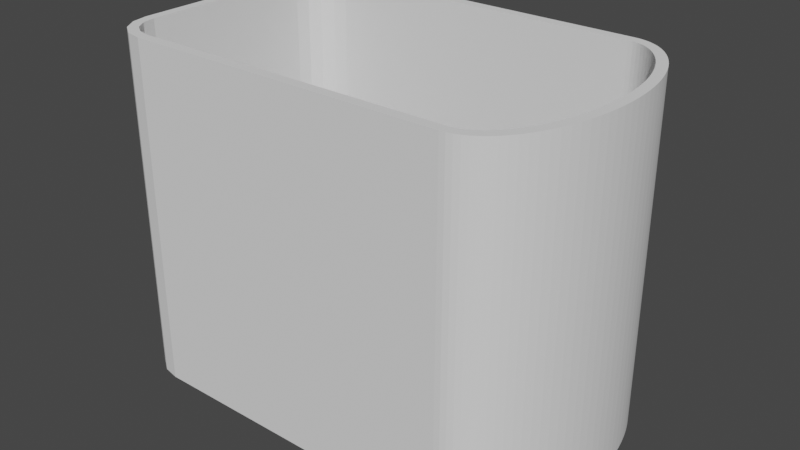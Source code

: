 # Source: Ryobi_Sealed_Bottom.blend  (saved by Blender 3.4.6; exported with 4.5.12 LTS)
import bpy
from mathutils import Matrix  # noqa: F401  (used for matrix-valued properties, if any)

bpy.ops.wm.read_factory_settings(use_empty=True)
scene = bpy.context.scene
scene.name = 'Scene'

# ---- collections
col_collection = bpy.data.collections.new('Collection'); scene.collection.children.link(col_collection)

# ---- world
world_world = bpy.data.worlds.new('World'); scene.world = world_world
world_world.use_nodes = True; world_world.node_tree.nodes.clear()
_N = world_world.node_tree.nodes; _L = world_world.node_tree.links
n0 = _N.new('ShaderNodeOutputWorld'); n0.name = 'World Output'; n0.location = (300, 300)
n1 = _N.new('ShaderNodeBackground'); n1.name = 'Background'; n1.location = (10, 300)
n1.inputs[0].default_value = (0.05088, 0.05088, 0.05088, 1.0)
_L.new(n1.outputs[0], n0.inputs[0])
n0.is_active_output = True
world_world.color = (0.05088, 0.05088, 0.05088)
world_world.use_sun_shadow = False
world_world.sun_shadow_jitter_overblur = 0.0

# ---- meshes
me_plane_007 = bpy.data.meshes.new('Plane.007')
me_plane_007.from_pydata([(46.07, 16.0, 9.0), (5.5, 34.99, 3.061), (43.4, -37.0, 11.03), (5.5, 37.99, 0.06127), (43.4, -37.0, 103.0), (5.5, 37.99, 3.061), (25.5, 34.99, 3.061), (46.07, 16.0, 55.0), (43.4, 37.0, 11.03), (25.5, 37.99, 0.06127), (46.07, -16.0, 9.0), (25.5, 37.99, 3.061), (43.4, 37.0, 103.0), (5.5, 37.81, 0.06127), (46.07, -16.0, 55.0), (5.5, 34.99, 2.882), (44.74, -36.9, 10.98), (25.5, 34.99, 2.882), (25.5, 37.81, 0.06127), (60.93, -1.663, 9.0), (60.69, -3.303, 9.0), (45.99, -36.65, 10.99), (60.29, -4.909, 9.0), (20.25, 34.99, 3.061), (22.25, 34.99, 3.061), (47.24, -36.22, 10.99), (22.25, 34.99, 2.882), (59.74, -6.463, 9.0), (48.52, -35.6, 11.0), (20.25, 34.99, 2.882), (49.79, -34.78, 11.0), (22.25, 37.99, 0.06127), (59.03, -7.95, 9.0), (20.25, 37.99, 0.06127), (51.07, -33.77, 11.01), (58.19, -9.352, 9.0), (52.33, -32.56, 11.02), (22.25, 37.99, 3.061), (57.21, -10.66, 9.0), (20.25, 37.99, 3.061), (20.25, 37.81, 0.06127), (56.1, -11.84, 9.0), (53.56, -31.16, 11.02), (22.25, 37.81, 0.06127), (54.89, -12.91, 9.0), (54.75, -29.56, 11.03), (10.75, 34.99, 2.882), (55.88, -27.78, 11.03), (53.57, -13.83, 9.0), (8.75, 34.99, 2.882), (8.75, 34.99, 3.061), (56.95, -25.83, 11.04), (52.16, -14.6, 9.0), (10.75, 34.99, 3.061), (57.95, -23.72, 11.04), (50.69, -15.21, 9.0), (8.75, 37.99, 0.06127), (10.75, 37.99, 0.06127), (58.87, -21.47, 11.05), (8.75, 37.99, 3.061), (49.16, -15.65, 9.0), (10.75, 37.99, 3.061), (47.59, -15.91, 9.0), (8.75, 37.81, 0.06127), (59.69, -19.08, 11.05), (60.42, -16.57, 11.05), (10.75, 37.81, 0.06127), (47.59, -15.91, 55.0), (49.16, -15.65, 55.0), (61.05, -13.97, 11.05), (61.56, -11.27, 11.05), (50.69, -15.21, 55.0), (61.97, -8.51, 11.05), (52.16, -14.6, 55.0), (62.26, -5.695, 11.06), (53.57, -13.83, 55.0), (62.44, -2.845, 11.06), (54.89, -12.91, 55.0), (62.5, -0.02148, 11.06), (56.1, -11.84, 55.0), (62.44, 2.845, 11.06), (57.21, -10.66, 55.0), (62.26, 5.695, 11.06), (58.19, -9.352, 55.0), (61.97, 8.51, 11.05), (25.5, -34.99, 3.061), (25.5, -37.99, 0.06127), (59.03, -7.95, 55.0), (61.56, 11.27, 11.05), (25.5, -37.99, 3.061), (59.74, -6.463, 55.0), (5.5, -34.99, 3.061), (5.5, -37.99, 0.06127), (61.05, 13.97, 11.05), (5.5, -37.99, 3.061), (60.29, -4.909, 55.0), (60.69, -3.303, 55.0), (25.5, -37.81, 0.06127), (60.42, 16.57, 11.05), (25.5, -34.99, 2.882), (59.69, 19.08, 11.05), (5.5, -34.99, 2.882), (5.5, -37.81, 0.06127), (60.93, -1.663, 55.0), (61.01, 0.005949, 9.0), (58.87, 21.47, 11.05), (10.75, -34.99, 3.061), (47.59, 15.91, 9.0), (57.95, 23.72, 11.04), (8.75, -34.99, 3.061), (8.75, -34.99, 2.882), (49.16, 15.65, 9.0), (10.75, -34.99, 2.882), (56.95, 25.83, 11.04), (8.75, -37.99, 0.06127), (50.69, 15.21, 9.0), (10.75, -37.99, 0.06127), (55.88, 27.78, 11.03), (52.16, 14.6, 9.0), (54.75, 29.56, 11.03), (53.56, 31.16, 11.02), (8.75, -37.99, 3.061), (53.57, 13.83, 9.0), (10.75, -37.99, 3.061), (52.33, 32.56, 11.02), (10.75, -37.81, 0.06127), (54.89, 12.91, 9.0), (8.75, -37.81, 0.06127), (56.1, 11.84, 9.0), (51.07, 33.77, 11.01), (49.79, 34.78, 11.0), (20.25, -34.99, 2.882), (57.21, 10.65, 9.0), (22.25, -34.99, 2.882), (48.52, 35.6, 11.0), (22.25, -34.99, 3.061), (58.19, 9.352, 9.0), (20.25, -34.99, 3.061), (47.24, 36.22, 10.99), (22.25, -37.99, 0.06127), (59.03, 7.949, 9.0), (20.25, -37.99, 0.06127), (45.99, 36.65, 10.99), (22.25, -37.99, 3.061), (59.74, 6.463, 9.0), (20.25, -37.99, 3.061), (44.74, 36.9, 10.98), (22.25, -37.81, 0.06127), (60.29, 4.909, 9.0), (62.44, -2.845, 103.0), (20.25, -37.81, 0.06127), (60.69, 3.303, 9.0), (62.26, -5.695, 103.0), (60.93, 1.663, 9.0), (61.01, 0.005947, 55.0), (61.97, -8.51, 103.0), (61.56, -11.27, 103.0), (60.93, 1.663, 55.0), (60.69, 3.303, 55.0), (61.05, -13.97, 103.0), (60.29, 4.909, 55.0), (60.42, -16.57, 103.0), (59.69, -19.08, 103.0), (59.74, 6.463, 55.0), (59.03, 7.949, 55.0), (58.87, -21.47, 103.0), (58.19, 9.352, 55.0), (57.95, -23.73, 103.0), (57.21, 10.65, 55.0), (56.95, -25.83, 103.0), (56.1, 11.84, 55.0), (55.88, -27.78, 103.0), (54.89, 12.91, 55.0), (54.75, -29.56, 103.0), (53.57, 13.83, 55.0), (53.56, -31.16, 103.0), (52.16, 14.6, 55.0), (52.33, -32.57, 103.0), (50.69, 15.21, 55.0), (51.07, -33.78, 103.0), (49.79, -34.79, 103.0), (49.16, 15.65, 55.0), (47.59, 15.91, 55.0), (48.52, -35.6, 103.0), (47.25, -36.22, 103.0), (24.78, -16.0, 9.0), (45.99, -36.65, 103.0), (20.51, -11.73, 9.0), (44.74, -36.91, 103.0), (23.77, -15.87, 9.0), (22.7, -15.43, 9.0), (62.5, -0.02148, 103.0), (44.74, 36.91, 103.0), (21.79, -14.72, 9.0), (45.99, 36.65, 103.0), (21.09, -13.81, 9.0), (47.25, 36.22, 103.0), (20.64, -12.75, 9.0), (20.51, -11.73, 55.0), (48.52, 35.6, 103.0), (24.78, -16.0, 55.0), (49.79, 34.79, 103.0), (51.07, 33.78, 103.0), (20.64, -12.75, 55.0), (52.33, 32.57, 103.0), (21.09, -13.81, 55.0), (53.56, 31.16, 103.0), (21.79, -14.72, 55.0), (22.7, -15.43, 55.0), (54.75, 29.56, 103.0), (23.77, -15.87, 55.0), (55.88, 27.78, 103.0), (56.95, 25.83, 103.0), (20.51, 11.73, 9.0), (24.78, 16.0, 9.0), (57.95, 23.73, 103.0), (58.87, 21.47, 103.0), (20.64, 12.75, 9.0), (59.69, 19.08, 103.0), (21.09, 13.81, 9.0), (60.42, 16.57, 103.0), (21.79, 14.72, 9.0), (61.05, 13.97, 103.0), (22.7, 15.43, 9.0), (61.56, 11.27, 103.0), (23.77, 15.87, 9.0), (61.97, 8.51, 103.0), (24.78, 16.0, 55.0), (20.51, 11.73, 55.0), (62.26, 5.695, 103.0), (23.77, 15.87, 55.0), (62.44, 2.845, 103.0), (22.7, 15.43, 55.0), (-52.2, 36.99, 10.94), (-52.2, 37.0, 103.0), (21.79, 14.72, 55.0), (21.09, 13.81, 55.0), (-52.2, -36.99, 10.94), (20.64, 12.75, 55.0), (-52.2, -37.0, 103.0), (-62.49, -26.7, 10.94), (46.01, 14.0, 9.0), (-62.5, -26.7, 103.0), (46.01, 14.0, 55.0), (46.01, -14.0, 9.0), (-62.49, 26.7, 10.94), (-62.5, 26.7, 103.0), (46.01, -14.0, 55.0), (58.94, -1.469, 9.0), (-61.65, -30.79, 10.85), (58.73, -2.915, 9.0), (-59.51, -34.01, 10.85), (58.37, -4.33, 9.0), (-56.29, -36.15, 10.85), (57.89, -5.698, 9.0), (-56.29, 36.15, 10.85), (-59.51, 34.01, 10.85), (57.27, -7.003, 9.0), (56.53, -8.231, 9.0), (-61.65, 30.79, 10.85), (55.67, -9.37, 9.0), (-56.3, -36.18, 103.0), (54.71, -10.41, 9.0), (-59.53, -34.03, 103.0), (53.65, -11.33, 9.0), (-61.68, -30.8, 103.0), (-61.68, 30.8, 103.0), (52.51, -12.13, 9.0), (-59.53, 34.03, 103.0), (51.3, -12.79, 9.0), (-56.3, 36.18, 103.0), (50.03, -13.32, 9.0), (48.71, -13.69, 9.0), (43.43, -38.0, 0.0), (47.37, -13.92, 9.0), (43.5, -40.0, 103.0), (43.43, 38.0, 0.0), (47.37, -13.92, 55.0), (48.71, -13.69, 55.0), (43.5, 40.0, 103.0), (44.87, -37.9, 0.0), (50.03, -13.32, 55.0), (46.25, -37.62, 0.0), (51.3, -12.79, 55.0), (47.63, -37.15, 0.0), (52.51, -12.13, 55.0), (49.01, -36.47, 0.0), (53.65, -11.33, 55.0), (50.38, -35.6, 0.0), (54.71, -10.41, 55.0), (51.73, -34.53, 0.0), (55.67, -9.37, 55.0), (53.05, -33.26, 0.0), (56.53, -8.231, 55.0), (54.34, -31.79, 0.0), (57.27, -7.003, 55.0), (55.57, -30.13, 0.0), (57.89, -5.698, 55.0), (56.74, -28.3, 0.0), (58.37, -4.33, 55.0), (58.73, -2.915, 55.0), (57.85, -26.29, 0.0), (58.87, -24.13, 0.0), (58.94, -1.469, 55.0), (59.01, 0.005573, 9.0), (59.8, -21.82, 0.0), (47.37, 13.92, 9.0), (60.65, -19.38, 0.0), (48.71, 13.69, 9.0), (61.39, -16.83, 0.0), (50.03, 13.31, 9.0), (62.02, -14.18, 0.0), (51.3, 12.79, 9.0), (62.55, -11.44, 0.0), (52.51, 12.12, 9.0), (62.96, -8.634, 0.0), (53.65, 11.33, 9.0), (63.26, -5.778, 0.0), (63.44, -2.886, 0.0), (54.71, 10.41, 9.0), (63.5, -0.02163, 0.0), (55.67, 9.37, 9.0), (56.53, 8.231, 9.0), (63.44, 2.886, 0.0), (63.26, 5.778, 0.0), (57.27, 7.003, 9.0), (57.89, 5.698, 9.0), (62.96, 8.634, 0.0), (58.37, 4.33, 9.0), (62.55, 11.44, 0.0), (58.73, 2.915, 9.0), (62.02, 14.18, 0.0), (58.94, 1.468, 9.0), (61.39, 16.83, 0.0), (60.65, 19.38, 0.0), (59.01, 0.005571, 55.0), (58.94, 1.468, 55.0), (59.8, 21.82, 0.0), (58.73, 2.915, 55.0), (58.87, 24.13, 0.0), (58.37, 4.33, 55.0), (57.85, 26.29, 0.0), (56.74, 28.3, 0.0), (57.89, 5.698, 55.0), (55.57, 30.13, 0.0), (57.27, 7.003, 55.0), (56.53, 8.231, 55.0), (54.34, 31.79, 0.0), (55.67, 9.37, 55.0), (53.05, 33.26, 0.0), (54.71, 10.41, 55.0), (51.73, 34.53, 0.0), (53.65, 11.33, 55.0), (50.38, 35.6, 0.0), (52.51, 12.12, 55.0), (49.01, 36.47, 0.0), (51.3, 12.79, 55.0), (47.63, 37.15, 0.0), (46.25, 37.62, 0.0), (50.03, 13.31, 55.0), (48.71, 13.69, 55.0), (44.87, 37.9, 0.0), (47.37, 13.92, 55.0), (65.44, -2.969, 103.0), (65.25, -5.943, 103.0), (24.91, -14.0, 9.0), (64.95, -8.884, 103.0), (22.51, -11.6, 9.0), (24.29, -13.92, 9.0), (64.52, -11.77, 103.0), (23.71, -13.68, 9.0), (63.98, -14.6, 103.0), (23.21, -13.3, 9.0), (63.32, -17.34, 103.0), (22.83, -12.8, 9.0), (62.55, -19.99, 103.0), (22.59, -12.22, 9.0), (61.68, -22.52, 103.0), (22.51, -11.6, 55.0), (60.7, -24.93, 103.0), (24.91, -14.0, 55.0), (59.63, -27.2, 103.0), (22.59, -12.22, 55.0), (58.46, -29.32, 103.0), (57.22, -31.27, 103.0), (22.83, -12.8, 55.0), (23.21, -13.3, 55.0), (55.89, -33.05, 103.0), (23.71, -13.68, 55.0), (54.5, -34.64, 103.0), (24.29, -13.92, 55.0), (53.05, -36.04, 103.0), (22.51, 11.6, 9.0), (51.54, -37.23, 103.0), (24.91, 14.0, 9.0), (49.98, -38.22, 103.0), (48.4, -39.0, 103.0), (22.59, 12.22, 9.0), (22.83, 12.8, 9.0), (46.78, -39.55, 103.0), (23.21, 13.3, 9.0), (45.14, -39.89, 103.0), (65.5, -0.02194, 103.0), (23.71, 13.68, 9.0), (45.14, 39.89, 103.0), (24.29, 13.92, 9.0), (46.78, 39.55, 103.0), (24.91, 14.0, 55.0), (22.51, 11.6, 55.0), (48.4, 39.0, 103.0), (24.29, 13.92, 55.0), (49.98, 38.22, 103.0), (51.54, 37.23, 103.0), (23.71, 13.68, 55.0), (53.05, 36.04, 103.0), (23.21, 13.3, 55.0), (22.83, 12.8, 55.0), (54.5, 34.64, 103.0), (22.59, 12.22, 55.0), (55.89, 33.05, 103.0), (57.22, 31.27, 103.0), (58.46, 29.32, 103.0), (59.63, 27.2, 103.0), (60.7, 24.93, 103.0), (61.68, 22.52, 103.0), (62.55, 19.99, 103.0), (63.32, 17.34, 103.0), (63.98, 14.6, 103.0), (64.52, 11.77, 103.0), (64.95, 8.884, 103.0), (65.25, 5.943, 103.0), (65.44, 2.969, 103.0), (-52.3, 38.0, 0.0), (-52.5, 40.0, 103.0), (-52.3, -38.0, 0.0), (-52.5, -40.0, 103.0), (-63.5, -26.8, 0.0), (-65.5, -27.0, 103.0), (-63.5, 26.8, 0.0), (-65.5, 27.0, 103.0), (-62.63, -31.19, 0.0), (-60.25, -34.75, 0.0), (-56.69, -37.13, 0.0), (-56.69, 37.13, 0.0), (-60.25, 34.75, 0.0), (-62.63, 31.19, 0.0), (-57.47, -39.01, 103.0), (-61.69, -36.19, 103.0), (-64.51, -31.97, 103.0), (-64.51, 31.97, 103.0), (-61.69, 36.19, 103.0), (-57.47, 39.01, 103.0), (-52.5, -40.0, 0.0), (43.5, -40.0, 0.0), (45.14, 39.89, 0.0), (46.78, 39.55, 0.0), (48.4, 39.0, 0.0), (49.98, 38.22, 0.0), (51.54, 37.23, 0.0), (53.05, 36.04, 0.0), (54.5, 34.64, 0.0), (55.89, 33.05, 0.0), (57.22, 31.27, 0.0), (58.46, 29.32, 0.0), (59.63, 27.2, 0.0), (60.7, 24.93, 0.0), (61.68, 22.52, 0.0), (62.55, 19.99, 0.0), (63.32, 17.34, 0.0), (63.98, 14.6, 0.0), (64.52, 11.77, 0.0), (64.95, 8.884, 0.0), (65.25, 5.943, 0.0), (65.44, 2.969, 0.0), (65.5, -0.02194, 0.0), (46.78, -39.55, 0.0), (45.14, -39.89, 0.0), (48.4, -39.0, 0.0), (49.98, -38.22, 0.0), (51.54, -37.23, 0.0), (53.05, -36.04, 0.0), (54.5, -34.64, 0.0), (55.89, -33.05, 0.0), (57.22, -31.27, 0.0), (58.46, -29.32, 0.0), (59.63, -27.2, 0.0), (60.7, -24.93, 0.0), (61.68, -22.52, 0.0), (62.55, -19.99, 0.0), (63.32, -17.34, 0.0), (63.98, -14.6, 0.0), (64.52, -11.77, 0.0), (64.95, -8.884, 0.0), (65.25, -5.943, 0.0), (65.44, -2.969, 0.0), (43.5, 40.0, 0.0), (-52.5, 40.0, 0.0), (-65.5, 27.0, 0.0), (-65.5, -27.0, 0.0), (-57.47, -39.01, 0.0), (-61.69, -36.19, 0.0), (-64.51, -31.97, 0.0), (-61.69, 36.19, 0.0), (-57.47, 39.01, 0.0), (-64.51, 31.97, 0.0), (-52.3, -38.0, 9.0), (43.43, -38.0, 9.0), (44.87, 37.9, 9.0), (46.25, 37.62, 9.0), (47.63, 37.15, 9.0), (49.01, 36.47, 9.0), (50.38, 35.6, 9.0), (51.73, 34.53, 9.0), (53.05, 33.26, 9.0), (54.34, 31.79, 9.0), (55.57, 30.13, 9.0), (56.74, 28.3, 9.0), (57.85, 26.29, 9.0), (58.87, 24.13, 9.0), (59.8, 21.82, 9.0), (60.65, 19.38, 9.0), (61.39, 16.83, 9.0), (62.02, 14.18, 9.0), (62.55, 11.44, 9.0), (62.96, 8.634, 9.0), (63.26, 5.778, 9.0), (63.44, 2.886, 9.0), (63.5, -0.02163, 9.0), (46.25, -37.62, 9.0), (44.87, -37.9, 9.0), (47.63, -37.15, 9.0), (49.01, -36.47, 9.0), (50.38, -35.6, 9.0), (51.73, -34.53, 9.0), (53.05, -33.26, 9.0), (54.34, -31.79, 9.0), (55.57, -30.13, 9.0), (56.74, -28.3, 9.0), (57.85, -26.29, 9.0), (58.87, -24.13, 9.0), (59.8, -21.82, 9.0), (60.65, -19.38, 9.0), (61.39, -16.83, 9.0), (62.02, -14.18, 9.0), (62.55, -11.44, 9.0), (62.96, -8.634, 9.0), (63.26, -5.778, 9.0), (63.44, -2.886, 9.0), (43.43, 38.0, 9.0), (-52.3, 38.0, 9.0), (-63.5, 26.8, 9.0), (-63.5, -26.8, 9.0), (-56.69, -37.13, 9.0), (-60.25, -34.75, 9.0), (-62.63, -31.19, 9.0), (-60.25, 34.75, 9.0), (-56.69, 37.13, 9.0), (-62.63, 31.19, 9.0), (21.09, -13.81, 10.97), (20.64, -12.75, 10.98), (21.79, -14.72, 10.97), (24.78, -16.0, 10.98), (23.77, -15.87, 10.98), (22.7, -15.43, 10.97), (58.19, -9.352, 11.04), (59.74, -6.463, 11.05), (59.03, -7.95, 11.04), (60.69, -3.303, 11.05), (61.01, 0.005949, 11.05), (60.93, -1.663, 11.05), (60.93, 1.663, 11.05), (60.69, 3.303, 11.05), (60.29, -4.909, 11.05), (46.07, 16.0, 11.03), (49.16, 15.65, 11.03), (47.59, 15.91, 11.03), (52.16, 14.6, 11.04), (50.69, 15.21, 11.03), (53.57, 13.83, 11.04), (54.89, 12.91, 11.04), (20.51, -11.73, 10.98), (20.51, 11.73, 10.98), (20.64, 12.75, 10.98), (21.09, 13.81, 10.99), (21.79, 14.72, 10.99), (22.7, 15.43, 10.99), (23.77, 15.87, 10.99), (24.78, 16.0, 10.99), (46.07, -16.0, 11.02), (47.59, -15.91, 11.02), (49.16, -15.65, 11.02), (50.69, -15.21, 11.03), (53.57, -13.83, 11.03), (52.16, -14.6, 11.03), (57.21, -10.66, 11.04), (57.21, 10.65, 11.05), (56.1, -11.84, 11.04), (54.89, -12.91, 11.03), (56.1, 11.84, 11.04), (57.27, -7.003, 11.04), (58.37, 4.33, 11.05), (60.29, 4.909, 11.05), (59.74, 6.463, 11.05), (59.03, 7.949, 11.05), (58.73, 2.915, 11.05), (58.23, 9.289, 11.05), (58.19, 9.352, 11.05), (56.53, -8.231, 11.04), (59.59, -6.496, 9.0), (59.59, -6.403, 9.0), (5.5, 38.0, 0.06127), (5.5, 38.0, 3.061), (10.75, 38.0, 3.061), (10.75, 38.0, 0.06127), (8.75, 38.0, 0.06127), (8.75, 38.0, 3.061), (20.25, 38.0, 0.06127), (22.25, 38.0, 0.06127), (22.25, 38.0, 3.061), (20.25, 38.0, 3.061), (25.5, 38.0, 3.061), (25.5, 38.0, 0.06127), (5.5, -38.0, 0.06127), (5.5, -38.0, 3.061), (8.75, -38.0, 0.06127), (10.75, -38.0, 0.06127), (8.75, -38.0, 3.061), (20.25, -38.0, 0.06127), (22.25, -38.0, 0.06127), (25.5, -38.0, 0.06127), (10.75, -38.0, 3.061), (20.25, -38.0, 3.061), (22.25, -38.0, 3.061), (25.5, -38.0, 3.061)], [], [(78, 76, 149, 191), (233, 8, 12, 234), (16, 2, 4, 188), (192, 146, 142, 194), (194, 142, 138, 196), (196, 138, 134, 199), (199, 134, 130, 201), (201, 130, 129, 202), (202, 129, 124, 204), (204, 124, 120, 206), (206, 120, 119, 209), (209, 119, 117, 211), (211, 117, 113, 212), (212, 113, 108, 215), (215, 108, 105, 216), (216, 105, 100, 218), (218, 100, 98, 220), (220, 98, 93, 222), (222, 93, 88, 224), (224, 88, 84, 226), (226, 84, 82, 229), (229, 82, 80, 231), (231, 80, 78, 191), (16, 188, 186, 21), (21, 186, 184, 25), (25, 184, 183, 28), (28, 183, 180, 30), (30, 180, 179, 34), (34, 179, 177, 36), (36, 177, 175, 42), (42, 175, 173, 45), (45, 173, 171, 47), (47, 171, 169, 51), (51, 169, 167, 54), (54, 167, 165, 58), (58, 165, 162, 64), (64, 162, 161, 65), (65, 161, 159, 69), (69, 159, 156, 70), (70, 156, 155, 72), (72, 155, 152, 74), (74, 152, 149, 76), (8, 146, 192, 12), (259, 266, 246, 245), (2, 237, 239, 4), (249, 240, 242, 265), (240, 245, 246, 242), (261, 253, 251, 263), (263, 251, 249, 265), (270, 255, 233, 234), (255, 270, 268, 256), (256, 268, 266, 259), (253, 261, 239, 237), (474, 402, 363, 494), (317, 315, 545, 546), (476, 401, 275, 453), (404, 406, 455, 454), (406, 409, 456, 455), (409, 411, 457, 456), (411, 412, 458, 457), (412, 414, 459, 458), (414, 417, 460, 459), (417, 419, 461, 460), (419, 420, 462, 461), (420, 421, 463, 462), (421, 422, 464, 463), (422, 423, 465, 464), (423, 424, 466, 465), (424, 425, 467, 466), (425, 426, 468, 467), (426, 427, 469, 468), (427, 428, 470, 469), (428, 429, 471, 470), (429, 430, 472, 471), (430, 431, 473, 472), (431, 402, 474, 473), (476, 475, 399, 401), (475, 477, 396, 399), (477, 478, 395, 396), (478, 479, 393, 395), (479, 480, 391, 393), (480, 481, 389, 391), (481, 482, 387, 389), (482, 483, 384, 387), (483, 484, 383, 384), (484, 485, 381, 383), (485, 486, 379, 381), (486, 487, 377, 379), (487, 488, 375, 377), (488, 489, 373, 375), (489, 490, 371, 373), (490, 491, 369, 371), (491, 492, 366, 369), (492, 493, 364, 366), (493, 494, 363, 364), (495, 279, 404, 454), (433, 279, 495, 496), (452, 453, 275, 435), (504, 449, 450, 502), (4, 239, 435, 275), (192, 194, 406, 404), (194, 196, 409, 406), (196, 199, 411, 409), (199, 201, 412, 411), (201, 202, 414, 412), (202, 204, 417, 414), (204, 206, 419, 417), (206, 209, 420, 419), (209, 211, 421, 420), (211, 212, 422, 421), (212, 215, 423, 422), (215, 216, 424, 423), (216, 218, 425, 424), (218, 220, 426, 425), (220, 222, 427, 426), (222, 224, 428, 427), (224, 226, 429, 428), (226, 229, 430, 429), (229, 231, 431, 430), (231, 191, 402, 431), (186, 188, 401, 399), (184, 186, 399, 396), (183, 184, 396, 395), (180, 183, 395, 393), (179, 180, 393, 391), (177, 179, 391, 389), (175, 177, 389, 387), (173, 175, 387, 384), (171, 173, 384, 383), (169, 171, 383, 381), (167, 169, 381, 379), (165, 167, 379, 377), (162, 165, 377, 375), (161, 162, 375, 373), (159, 161, 373, 371), (156, 159, 371, 369), (155, 156, 369, 366), (152, 155, 366, 364), (149, 152, 364, 363), (188, 4, 275, 401), (191, 149, 363, 402), (12, 192, 404, 279), (234, 12, 279, 433), (242, 246, 439, 437), (261, 263, 447, 446), (263, 265, 448, 447), (268, 270, 451, 450), (266, 268, 450, 449), (265, 242, 437, 448), (239, 261, 446, 435), (270, 234, 433, 451), (246, 266, 449, 439), (434, 273, 453, 452), (358, 361, 454, 455), (357, 358, 455, 456), (355, 357, 456, 457), (353, 355, 457, 458), (351, 353, 458, 459), (349, 351, 459, 460), (347, 349, 460, 461), (344, 347, 461, 462), (342, 344, 462, 463), (341, 342, 463, 464), (339, 341, 464, 465), (337, 339, 465, 466), (334, 337, 466, 467), (333, 334, 467, 468), (331, 333, 468, 469), (329, 331, 469, 470), (327, 329, 470, 471), (324, 327, 471, 472), (323, 324, 472, 473), (320, 323, 473, 474), (280, 282, 475, 476), (282, 284, 477, 475), (284, 286, 478, 477), (286, 288, 479, 478), (288, 290, 480, 479), (290, 292, 481, 480), (292, 294, 482, 481), (294, 296, 483, 482), (296, 298, 484, 483), (298, 301, 485, 484), (301, 302, 486, 485), (302, 305, 487, 486), (305, 307, 488, 487), (307, 309, 489, 488), (309, 311, 490, 489), (311, 313, 491, 490), (313, 315, 492, 491), (315, 317, 493, 492), (317, 318, 494, 493), (273, 280, 476, 453), (318, 320, 474, 494), (361, 276, 495, 454), (276, 432, 496, 495), (438, 436, 498, 497), (441, 442, 499, 500), (440, 441, 500, 501), (443, 444, 502, 503), (444, 445, 504, 502), (436, 440, 501, 498), (442, 434, 452, 499), (432, 443, 503, 496), (445, 438, 497, 504), (530, 528, 529, 506, 505, 552, 553, 554, 551, 550, 557, 555, 556, 549, 548, 507, 508, 509, 510, 511, 512, 513, 514, 515, 516, 517, 518, 519, 520, 126, 122, 118, 115, 111, 107, 0, 214, 225, 223, 221, 219, 217, 213, 187, 197, 195, 193, 190, 189, 185, 10, 62, 60, 55, 52, 48, 44, 41, 38, 35, 32, 27, 22, 20, 547, 546, 545, 544, 543, 542, 541, 540, 539, 538, 537, 536, 535, 534, 533, 532, 531), (547, 20, 19, 104, 153, 151, 148, 144, 140, 136, 132, 128, 126, 520, 521, 522, 523, 524, 525, 526, 527), (104, 304, 332, 153), (27, 32, 257, 254, 609, 608), (608, 609, 27), (250, 248, 19, 20), (254, 252, 22, 27, 609), (19, 248, 304, 104), (252, 250, 20, 22), (314, 354, 356, 312), (370, 190, 193, 372), (372, 193, 195, 374), (197, 187, 367, 376), (368, 365, 185, 189), (277, 274, 244, 247), (370, 368, 189, 190), (374, 195, 197, 376), (370, 372, 386, 388), (392, 213, 217, 397), (397, 217, 219, 398), (400, 221, 223, 403), (213, 392, 367, 187), (55, 60, 272, 271), (308, 111, 115, 310), (274, 62, 10, 244), (60, 62, 274, 272), (0, 107, 306, 241), (405, 225, 214, 394), (44, 48, 267, 264), (314, 122, 126, 316), (258, 35, 38, 260), (262, 41, 44, 264), (38, 41, 262, 260), (257, 32, 35, 258), (322, 136, 140, 325), (269, 52, 55, 271), (48, 52, 269, 267), (316, 126, 128, 319), (148, 328, 326, 144), (223, 225, 405, 403), (118, 122, 314, 312), (115, 118, 312, 310), (107, 111, 308, 306), (398, 219, 221, 400), (325, 140, 144, 326), (214, 0, 241, 394), (321, 132, 136, 322), (319, 128, 132, 321), (339, 337, 519, 518), (318, 317, 546, 547), (337, 334, 520, 519), (280, 273, 506, 529), (334, 333, 521, 520), (320, 318, 547, 527), (333, 331, 522, 521), (276, 361, 507, 548), (331, 329, 523, 522), (276, 548, 620, 621), (620, 548, 549, 432, 276, 621, 617, 616, 613, 614, 610, 611, 615, 612, 619, 618), (618, 619, 616, 617), (613, 612, 615, 614), (329, 327, 524, 523), (436, 438, 550, 551), (327, 324, 525, 524), (442, 441, 553, 552), (324, 323, 526, 525), (441, 440, 554, 553), (323, 320, 527, 526), (444, 443, 556, 555), (282, 280, 529, 528), (445, 444, 555, 557), (284, 282, 528, 530), (440, 436, 551, 554), (286, 284, 530, 531), (434, 442, 552, 505), (288, 286, 531, 532), (443, 432, 549, 556), (290, 288, 532, 533), (438, 445, 557, 550), (292, 290, 533, 534), (626, 630, 625, 624), (273, 434, 505, 506, 633, 632, 631, 630, 626, 623, 622, 624, 625, 627, 628, 629), (273, 629, 633, 506), (631, 632, 628, 627), (294, 292, 534, 535), (361, 358, 508, 507), (296, 294, 535, 536), (358, 357, 509, 508), (298, 296, 536, 537), (357, 355, 510, 509), (301, 298, 537, 538), (355, 353, 511, 510), (302, 301, 538, 539), (353, 351, 512, 511), (305, 302, 539, 540), (351, 349, 513, 512), (307, 305, 540, 541), (349, 347, 514, 513), (309, 307, 541, 542), (347, 344, 515, 514), (311, 309, 542, 543), (344, 342, 516, 515), (313, 311, 543, 544), (342, 341, 517, 516), (315, 313, 544, 545), (341, 339, 518, 517), (605, 88, 93, 98, 100, 105, 108, 113, 117, 119, 120, 124, 129, 130, 134, 138, 142, 146, 8, 233, 255, 256, 259, 245, 240, 249, 251, 253, 237, 2, 16, 21, 25, 28, 30, 34, 36, 42, 45, 47, 51, 54, 58, 64, 65, 69, 70, 564, 594, 596, 597, 592, 593, 591, 590, 589, 588, 561, 562, 563, 560, 558, 559, 580, 581, 582, 583, 584, 585, 586, 587, 573, 575, 574, 577, 576, 578, 579, 598, 595, 606), (566, 564, 70, 72, 74, 76, 78, 80, 82, 84, 88, 605, 603, 602, 601, 571, 570, 568, 569, 567, 572, 565), (588, 14, 200, 561), (573, 7, 182, 575), (587, 227, 7, 573), (580, 198, 228, 581), (570, 157, 154, 568), (571, 158, 157, 570), (601, 160, 158, 571), (602, 163, 160, 601), (603, 164, 163, 602), (605, 606, 166, 164, 603), (595, 168, 166, 606), (598, 170, 168, 595), (579, 172, 170, 598), (578, 174, 172, 579), (576, 176, 174, 578), (577, 178, 176, 576), (574, 181, 178, 577), (575, 182, 181, 574), (589, 67, 14, 588), (568, 154, 103, 569), (590, 68, 67, 589), (591, 71, 68, 590), (593, 73, 71, 591), (592, 75, 73, 593), (597, 77, 75, 592), (596, 79, 77, 597), (594, 81, 79, 596), (564, 83, 81, 594), (566, 87, 83, 564), (565, 90, 87, 566), (572, 95, 90, 565), (567, 96, 95, 572), (569, 103, 96, 567), (561, 200, 210, 562), (562, 210, 208, 563), (563, 208, 207, 560), (560, 207, 205, 558), (558, 205, 203, 559), (559, 203, 198, 580), (586, 230, 227, 587), (585, 232, 230, 586), (584, 235, 232, 585), (583, 236, 235, 584), (582, 238, 236, 583), (581, 228, 238, 582), (394, 241, 243, 407), (321, 322, 346, 348), (382, 376, 367, 378), (330, 332, 336, 338, 604), (303, 248, 250, 300), (338, 340, 600, 604), (410, 405, 394, 407), (380, 247, 244, 365), (271, 272, 278, 281), (346, 322, 325, 345), (600, 604, 330, 328, 326, 343, 340), (321, 348, 350, 319), (362, 306, 308, 360), (285, 267, 269, 283), (398, 400, 415, 416), (385, 374, 376, 382), (360, 308, 310, 359), (354, 314, 316, 352), (254, 297, 299, 252), (345, 325, 326, 343), (386, 372, 374, 385), (413, 403, 405, 410), (316, 319, 350, 352), (359, 310, 312, 356), (336, 332, 304, 335), (607, 293, 291, 260, 258, 257, 599), (408, 392, 397, 418), (607, 293, 295, 599), (300, 250, 252, 299), (599, 295, 297, 254, 257), (335, 304, 248, 303), (269, 271, 281, 283), (418, 397, 398, 416), (370, 388, 390, 368), (291, 260, 262, 289), (262, 264, 287, 289), (306, 362, 243, 241), (390, 380, 365, 368), (400, 403, 413, 415), (264, 267, 285, 287), (278, 272, 274, 277), (154, 157, 336, 335), (157, 158, 338, 336), (158, 160, 340, 338), (160, 163, 343, 340), (163, 164, 345, 343), (164, 166, 346, 345), (166, 168, 348, 346), (168, 170, 350, 348), (170, 172, 352, 350), (172, 174, 354, 352), (174, 176, 356, 354), (176, 178, 359, 356), (178, 181, 360, 359), (181, 182, 362, 360), (67, 68, 278, 277), (68, 71, 281, 278), (71, 73, 283, 281), (73, 75, 285, 283), (75, 77, 287, 285), (77, 79, 289, 287), (79, 81, 291, 289), (81, 83, 293, 291), (83, 87, 295, 293), (87, 90, 297, 295), (90, 95, 299, 297), (95, 96, 300, 299), (96, 103, 303, 300), (103, 154, 335, 303), (14, 67, 277, 247), (182, 7, 243, 362), (210, 200, 380, 390), (208, 210, 390, 388), (207, 208, 388, 386), (205, 207, 386, 385), (203, 205, 385, 382), (198, 203, 382, 378), (227, 230, 410, 407), (230, 232, 413, 410), (232, 235, 415, 413), (235, 236, 416, 415), (236, 238, 418, 416), (238, 228, 408, 418), (228, 198, 378, 408), (200, 14, 247, 380), (7, 227, 407, 243), (332, 330, 151, 153), (258, 607, 599, 257), (604, 600, 328, 330), (126, 122, 312, 314), (10, 185, 365, 244), (378, 367, 392, 408), (148, 151, 330, 328), (29, 23, 53, 46), (1, 15, 49, 50), (17, 6, 24, 26), (66, 46, 53, 61, 57), (18, 9, 11, 6, 17), (15, 1, 5, 3, 13), (53, 23, 39, 61), (5, 1, 50, 59), (6, 11, 37, 24), (43, 18, 17, 26), (40, 29, 46, 66), (15, 13, 63, 49), (31, 9, 18, 43), (33, 40, 66, 57), (13, 3, 56, 63), (43, 26, 24, 37, 31), (63, 56, 59, 50, 49), (59, 56, 614, 615), (611, 5, 59, 615), (31, 37, 618, 617), (39, 33, 616, 619), (9, 31, 617, 621), (56, 3, 610, 614), (11, 9, 621, 620), (33, 57, 613, 616), (3, 5, 611, 610), (40, 33, 39, 23, 29), (618, 37, 11, 620), (612, 61, 39, 619), (57, 61, 612, 613), (112, 106, 137, 131), (85, 99, 133, 135), (101, 91, 109, 110), (150, 131, 137, 145, 141), (102, 92, 94, 91, 101), (99, 85, 89, 86, 97), (137, 106, 123, 145), (89, 85, 135, 143), (91, 94, 121, 109), (127, 102, 101, 110), (125, 112, 131, 150), (99, 97, 147, 133), (114, 92, 102, 127), (116, 125, 150, 141), (97, 86, 139, 147), (127, 110, 109, 121, 114), (143, 135, 133, 147, 139), (632, 143, 139, 628), (633, 89, 143, 632), (624, 114, 121, 626), (630, 123, 116, 625), (622, 92, 114, 624), (628, 139, 86, 629), (623, 94, 92, 622), (625, 116, 141, 627), (629, 86, 89, 633), (123, 106, 112, 125, 116), (626, 121, 94, 623), (631, 145, 123, 630), (627, 141, 145, 631), (450, 451, 503, 502), (451, 433, 496, 503), (497, 439, 449, 504), (498, 437, 439, 497), (448, 437, 498, 501), (447, 448, 501, 500), (500, 499, 446, 447), (499, 452, 435, 446)])
me_plane_007.polygons.foreach_set('material_index', [0, 0, 0, 0, 0, 0, 0, 0, 0, 0, 0, 0, 0, 0, 0, 0, 0, 0, 0, 0, 0, 0, 0, 0, 0, 0, 0, 0, 0, 0, 0, 0, 0, 0, 0, 0, 0, 0, 0, 0, 0, 0, 0, 0, 0, 0, 0, 0, 0, 0, 0, 0, 0, 0, 0, 0, 0, 0, 0, 0, 0, 0, 0, 0, 0, 0, 0, 0, 0, 0, 0, 0, 0, 0, 0, 0, 0, 0, 0, 0, 0, 0, 0, 0, 0, 0, 0, 0, 0, 0, 0, 0, 0, 0, 0, 0, 0, 0, 0, 0, 0, 0, 0, 0, 0, 0, 0, 0, 0, 0, 0, 0, 0, 0, 0, 0, 0, 0, 0, 0, 0, 0, 0, 0, 0, 0, 0, 0, 0, 0, 0, 0, 0, 0, 0, 0, 0, 0, 0, 0, 0, 0, 0, 0, 0, 0, 0, 0, 0, 0, 0, 0, 0, 0, 0, 0, 0, 0, 0, 0, 0, 0, 0, 0, 0, 0, 0, 0, 0, 0, 0, 0, 0, 0, 0, 0, 0, 0, 0, 0, 0, 0, 0, 0, 0, 0, 0, 0, 0, 0, 0, 0, 0, 0, 0, 0, 0, 0, 0, 0, 0, 0, 0, 0, 0, 0, 0, 0, 0, 0, 0, 0, 0, 0, 0, 0, 0, 0, 0, 568, 0, 0, 568, 0, 0, 0, 0, 0, 0, 0, 0, 0, 0, 0, 0, 0, 0, 0, 0, 0, 0, 0, 0, 0, 0, 0, 0, 0, 0, 0, 0, 0, 0, 0, 0, 0, 0, 0, 0, 0, 0, 0, 0, 0, 0, 0, 0, 0, 0, 0, 0, 0, 0, 0, 0, 0, 0, 0, 0, 0, 0, 0, 0, 0, 0, 0, 0, 0, 0, 0, 0, 0, 0, 0, 0, 0, 0, 0, 0, 0, 0, 0, 0, 0, 0, 0, 0, 0, 0, 0, 0, 568, 568, 568, 568, 568, 568, 568, 568, 568, 568, 568, 568, 568, 568, 568, 568, 568, 568, 568, 568, 568, 568, 568, 568, 568, 568, 568, 568, 568, 568, 568, 568, 568, 568, 568, 568, 568, 568, 568, 568, 568, 568, 568, 568, 568, 568, 568, 0, 0, 568, 568, 568, 568, 568, 568, 0, 568, 0, 0, 568, 568, 0, 568, 568, 568, 0, 568, 568, 568, 0, 568, 568, 0, 568, 568, 568, 0, 568, 0, 0, 568, 568, 0, 0, 568, 0, 0, 568, 568, 568, 568, 568, 568, 568, 568, 568, 568, 568, 568, 568, 568, 568, 568, 568, 568, 568, 568, 568, 568, 568, 568, 568, 568, 568, 568, 568, 568, 568, 568, 568, 568, 568, 568, 568, 568, 568, 568, 568, 568, 568, 568, 568, 568, 0, 0, 568, 0, 0, 568, 0, 0, 0, 0, 0, 0, 0, 0, 0, 0, 0, 0, 0, 0, 0, 0, 0, 0, 0, 0, 0, 0, 0, 0, 0, 0, 0, 0, 0, 0, 0, 0, 0, 0, 0, 0, 0, 0, 0, 0, 0, 0, 0, 0, 0, 0, 0, 0, 0, 0, 0, 0, 0, 0, 0, 0, 0, 0, 0, 0, 0, 0, 0, 0, 0, 0, 0, 0, 0])
_uv = me_plane_007.uv_layers.new(name='UVMap')
_uv.uv.foreach_set('vector', [0.0, 0.0, 0.0, 0.0, 0.0, 0.0, 0.0, 0.0, 0.0, 0.0, 0.0, 0.0, 0.0, 0.0, 0.0, 0.0, 0.0, 0.0, 0.0, 0.0, 0.0, 0.0, 0.0, 0.0, 0.0, 0.0, 0.0, 0.0, 0.0, 0.0, 0.0, 0.0, 0.0, 0.0, 0.0, 0.0, 0.0, 0.0, 0.0, 0.0, 0.0, 0.0, 0.0, 0.0, 0.0, 0.0, 0.0, 0.0, 0.0, 0.0, 0.0, 0.0, 0.0, 0.0, 0.0, 0.0, 0.0, 0.0, 0.0, 0.0, 0.0, 0.0, 0.0, 0.0, 0.0, 0.0, 0.0, 0.0, 0.0, 0.0, 0.0, 0.0, 0.0, 0.0, 0.0, 0.0, 0.0, 0.0, 0.0, 0.0, 0.0, 0.0, 0.0, 0.0, 0.0, 0.0, 0.0, 0.0, 0.0, 0.0, 0.0, 0.0, 0.0, 0.0, 0.0, 0.0, 0.0, 0.0, 0.0, 0.0, 0.0, 0.0, 0.0, 0.0, 0.0, 0.0, 0.0, 0.0, 0.0, 0.0, 0.0, 0.0, 0.0, 0.0, 0.0, 0.0, 0.0, 0.0, 0.0, 0.0, 0.0, 0.0, 0.0, 0.0, 0.0, 0.0, 0.0, 0.0, 0.0, 0.0, 0.0, 0.0, 0.0, 0.0, 0.0, 0.0, 0.0, 0.0, 0.0, 0.0, 0.0, 0.0, 0.0, 0.0, 0.0, 0.0, 0.0, 0.0, 0.0, 0.0, 0.0, 0.0, 0.0, 0.0, 0.0, 0.0, 0.0, 0.0, 0.0, 0.0, 0.0, 0.0, 0.0, 0.0, 0.0, 0.0, 0.0, 0.0, 0.0, 0.0, 0.0, 0.0, 0.0, 0.0, 0.0, 0.0, 0.0, 0.0, 0.0, 0.0, 0.0, 0.0, 0.0, 0.0, 0.0, 0.0, 0.0, 0.0, 0.0, 0.0, 0.0, 0.0, 0.0, 0.0, 0.0, 0.0, 0.0, 0.0, 0.0, 0.0, 0.0, 0.0, 0.0, 0.0, 0.0, 0.0, 0.0, 0.0, 0.0, 0.0, 0.0, 0.0, 0.0, 0.0, 0.0, 0.0, 0.0, 0.0, 0.0, 0.0, 0.0, 0.0, 0.0, 0.0, 0.0, 0.0, 0.0, 0.0, 0.0, 0.0, 0.0, 0.0, 0.0, 0.0, 0.0, 0.0, 0.0, 0.0, 0.0, 0.0, 0.0, 0.0, 0.0, 0.0, 0.0, 0.0, 0.0, 0.0, 0.0, 0.0, 0.0, 0.0, 0.0, 0.0, 0.0, 0.0, 0.0, 0.0, 0.0, 0.0, 0.0, 0.0, 0.0, 0.0, 0.0, 0.0, 0.0, 0.0, 0.0, 0.0, 0.0, 0.0, 0.0, 0.0, 0.0, 0.0, 0.0, 0.0, 0.0, 0.0, 0.0, 0.0, 0.0, 0.0, 0.0, 0.0, 0.0, 0.0, 0.0, 0.0, 0.0, 0.0, 0.0, 0.0, 0.0, 0.0, 0.0, 0.0, 0.0, 0.0, 0.0, 0.0, 0.0, 0.0, 0.0, 0.0, 0.0, 0.0, 0.0, 0.0, 0.0, 0.0, 0.0, 0.0, 0.0, 0.0, 0.0, 0.0, 0.0, 0.0, 0.0, 0.0, 0.0, 0.0, 0.0, 0.0, 0.0, 0.0, 0.0, 0.0, 0.0, 0.0, 0.0, 0.0, 0.0, 0.0, 0.0, 0.0, 0.0, 0.0, 0.0, 0.0, 0.0, 0.0, 0.0, 0.0, 0.0, 0.0, 0.0, 0.0, 0.0, 0.0, 0.0, 0.0, 0.0, 0.0, 0.0, 0.0, 0.0, 0.0, 0.0, 0.0, 0.0, 0.0, 0.0, 0.0, 0.0, 0.0, 0.0, 0.0, 0.0, 0.0, 0.0, 0.0, 0.0, 0.0, 0.0, 0.0, 0.0, 0.0, 0.0, 0.0, 0.0, 0.0, 0.0, 0.0, 0.0, 0.0, 0.0, 0.0, 0.0, 0.0, 0.0, 0.0, 0.0, 0.0, 0.0, 0.0, 0.0, 0.0, 0.0, 0.0, 0.0, 0.0, 0.0, 0.0, 0.0, 0.0, 0.0, 0.0, 0.0, 0.0, 0.0, 0.0, 0.0, 0.0, 0.0, 0.0, 0.0, 0.0, 0.0, 0.0, 0.0, 0.0, 0.0, 0.0, 0.0, 0.0, 0.0, 0.0, 0.0, 0.0, 0.0, 0.0, 0.0, 0.0, 0.0, 0.0, 0.0, 0.0, 0.0, 0.0, 0.0, 0.0, 0.0, 0.0, 0.0, 0.0, 0.0, 0.0, 0.0, 0.0, 0.0, 0.0, 0.0, 0.0, 0.0, 0.0, 0.0, 0.0, 0.0, 0.0, 0.0, 0.0, 0.0, 0.0, 0.0, 0.0, 0.0, 0.0, 0.0, 0.0, 0.0, 0.0, 0.0, 0.0, 0.0, 0.0, 0.0, 0.0, 0.0, 0.0, 0.0, 0.0, 0.0, 0.0, 0.0, 0.0, 0.0, 0.0, 0.0, 0.0, 0.0, 0.0, 0.0, 0.0, 0.0, 0.0, 0.0, 0.0, 0.0, 0.0, 0.0, 0.0, 0.0, 0.0, 0.0, 0.0, 0.0, 0.0, 0.0, 0.0, 0.0, 0.0, 0.0, 0.0, 0.0, 0.0, 0.0, 0.0, 0.0, 0.0, 0.0, 0.0, 0.0, 0.0, 0.0, 0.0, 0.0, 0.0, 0.0, 0.0, 0.0, 0.0, 0.0, 0.0, 0.0, 0.0, 0.0, 0.0, 0.0, 0.0, 0.0, 0.0, 0.0, 0.0, 0.0, 0.0, 0.0, 0.0, 0.0, 0.0, 0.0, 0.0, 0.0, 0.0, 0.0, 0.0, 0.0, 0.0, 0.0, 0.0, 0.0, 0.0, 0.0, 0.0, 0.0, 0.0, 0.0, 0.0, 0.0, 0.0, 0.0, 0.0, 0.0, 0.0, 0.0, 0.0, 0.0, 0.0, 0.0, 0.0, 0.0, 0.0, 0.0, 0.0, 0.0, 0.0, 0.0, 0.0, 0.0, 0.0, 0.0, 0.0, 0.0, 0.0, 0.0, 0.0, 0.0, 0.0, 0.0, 0.0, 0.0, 0.0, 0.0, 0.0, 0.0, 0.0, 0.0, 0.0, 0.0, 0.0, 0.0, 0.0, 0.0, 0.0, 0.0, 0.0, 0.0, 0.0, 0.0, 0.0, 0.0, 0.0, 0.0, 0.0, 0.0, 0.0, 0.0, 0.0, 0.0, 0.0, 0.0, 0.0, 0.0, 0.0, 0.0, 0.0, 0.0, 0.0, 0.0, 0.0, 0.0, 0.0, 0.0, 0.0, 0.0, 0.0, 0.0, 0.0, 0.0, 0.0, 0.0, 0.0, 0.0, 0.0, 0.0, 0.0, 0.0, 0.0, 0.0, 0.0, 0.0, 0.0, 0.0, 0.0, 0.0, 0.0, 0.0, 0.0, 0.0, 0.0, 0.0, 0.0, 0.0, 0.0, 0.0, 0.0, 0.0, 0.0, 0.0, 0.0, 0.0, 0.0, 0.0, 0.0, 0.0, 0.0, 0.0, 0.0, 0.0, 0.0, 0.0, 0.0, 0.0, 0.0, 0.0, 0.0, 0.0, 0.0, 0.0, 0.0, 0.0, 0.0, 0.0, 0.0, 0.0, 0.0, 0.0, 0.0, 0.0, 0.0, 0.0, 0.0, 0.0, 0.0, 0.0, 0.0, 0.0, 0.0, 0.0, 0.0, 0.0, 0.0, 0.0, 0.0, 0.0, 0.0, 0.0, 0.0, 0.0, 0.0, 0.0, 0.0, 0.0, 0.0, 0.0, 0.0, 0.0, 0.0, 0.0, 0.0, 0.0, 0.0, 0.0, 0.0, 0.0, 0.0, 0.0, 0.0, 0.0, 0.0, 0.0, 0.0, 0.0, 0.0, 0.0, 0.0, 0.0, 0.0, 0.0, 0.0, 0.0, 0.0, 0.0, 0.0, 0.0, 0.0, 0.0, 0.0, 0.0, 0.0, 0.0, 0.0, 0.0, 0.0, 0.0, 0.0, 0.0, 0.0, 0.0, 0.0, 0.0, 0.0, 0.0, 0.0, 0.0, 0.0, 0.0, 0.0, 0.0, 0.0, 0.0, 0.0, 0.0, 0.0, 0.0, 0.0, 0.0, 0.0, 0.0, 0.0, 0.0, 0.0, 0.0, 0.0, 0.0, 0.0, 0.0, 0.0, 0.0, 0.0, 0.0, 0.0, 0.0, 0.0, 0.0, 0.0, 0.0, 0.0, 0.0, 0.0, 0.0, 0.0, 0.0, 0.0, 0.0, 0.0, 0.0, 0.0, 0.0, 0.0, 0.0, 0.0, 0.0, 0.0, 0.0, 0.0, 0.0, 0.0, 0.0, 0.0, 0.0, 0.0, 0.0, 0.0, 0.0, 0.0, 0.0, 0.0, 0.0, 0.0, 0.0, 0.0, 0.0, 0.0, 0.0, 0.0, 0.0, 0.0, 0.0, 0.0, 0.0, 0.0, 0.0, 0.0, 0.0, 0.0, 0.0, 0.0, 0.0, 0.0, 0.0, 0.0, 0.0, 0.0, 0.0, 0.0, 0.0, 0.0, 0.0, 0.0, 0.0, 0.0, 0.0, 0.0, 0.0, 0.0, 0.0, 0.0, 0.0, 0.0, 0.0, 0.0, 0.0, 0.0, 0.0, 0.0, 0.0, 0.0, 0.0, 0.0, 0.0, 0.0, 0.0, 0.0, 0.0, 0.0, 0.0, 0.0, 0.0, 0.0, 0.0, 0.0, 0.0, 0.0, 0.0, 0.0, 0.0, 0.0, 0.0, 0.0, 0.0, 0.0, 0.0, 0.0, 0.0, 0.0, 0.0, 0.0, 0.0, 0.0, 0.0, 0.0, 0.0, 0.0, 0.0, 0.0, 0.0, 0.0, 0.0, 0.0, 0.0, 0.0, 0.0, 0.0, 0.0, 0.0, 0.0, 0.0, 0.0, 0.0, 0.0, 0.0, 0.0, 0.0, 0.0, 0.0, 0.0, 0.0, 0.0, 0.0, 0.0, 0.0, 0.0, 0.0, 0.0, 0.0, 0.0, 0.0, 0.0, 0.0, 0.0, 0.0, 0.0, 0.0, 0.0, 0.0, 0.0, 0.0, 0.0, 0.0, 0.0, 0.0, 0.0, 0.0, 0.0, 0.0, 0.0, 0.0, 0.0, 0.0, 0.0, 0.0, 0.0, 0.0, 0.0, 0.0, 0.0, 0.0, 0.0, 0.0, 0.0, 0.0, 0.0, 0.0, 0.0, 0.0, 0.0, 0.0, 0.0, 0.0, 0.0, 0.0, 0.0, 0.0, 0.0, 0.0, 0.0, 0.0, 0.0, 0.0, 0.0, 0.0, 0.0, 0.0, 0.0, 0.0, 0.0, 0.0, 0.0, 0.0, 0.0, 0.0, 0.0, 0.0, 0.0, 0.0, 0.0, 0.0, 0.0, 0.0, 0.0, 0.0, 0.0, 0.0, 0.0, 0.0, 0.0, 0.0, 0.0, 0.0, 0.0, 0.0, 0.0, 0.0, 0.0, 0.0, 0.0, 0.0, 0.0, 0.0, 0.0, 0.0, 0.0, 0.0, 0.0, 0.0, 0.0, 0.0, 0.0, 0.0, 0.0, 0.0, 0.0, 0.0, 0.0, 0.0, 0.0, 0.0, 0.0, 0.0, 0.0, 0.0, 0.0, 0.0, 0.0, 0.0, 0.0, 0.0, 0.0, 0.0, 0.0, 0.0, 0.0, 0.0, 0.0, 0.0, 0.0, 0.0, 0.0, 0.0, 0.0, 0.0, 0.0, 0.0, 0.0, 0.0, 0.0, 0.0, 0.0, 0.0, 0.0, 0.0, 0.0, 0.0, 0.0, 0.0, 0.0, 0.0, 0.0, 0.0, 0.0, 0.0, 0.0, 0.0, 0.0, 0.0, 0.0, 0.0, 0.0, 0.0, 0.0, 0.0, 0.0, 0.0, 0.0, 0.0, 0.0, 0.0, 0.0, 0.0, 0.0, 0.0, 0.0, 0.0, 0.0, 0.0, 0.0, 0.0, 0.0, 0.0, 0.0, 0.0, 0.0, 0.0, 0.0, 0.0, 0.0, 0.0, 0.0, 0.0, 0.0, 0.0, 0.0, 0.0, 0.0, 0.0, 0.0, 0.0, 0.0, 0.0, 0.0, 0.0, 0.0, 0.0, 0.0, 0.0, 0.0, 0.0, 0.0, 0.0, 0.0, 0.0, 0.0, 0.0, 0.0, 0.0, 0.0, 0.0, 0.0, 0.0, 0.0, 0.0, 0.0, 0.0, 0.0, 0.0, 0.0, 0.0, 0.0, 0.0, 0.0, 0.0, 0.0, 0.0, 0.0, 0.0, 0.0, 0.0, 0.0, 0.0, 0.0, 0.0, 0.0, 0.0, 0.0, 0.0, 0.0, 0.0, 0.0, 0.0, 0.0, 0.0, 0.0, 0.0, 0.0, 0.0, 0.0, 0.0, 0.0, 0.0, 0.0, 0.0, 0.0, 0.0, 0.0, 0.0, 0.0, 0.0, 0.0, 0.0, 0.0, 0.0, 0.0, 0.0, 0.0, 0.0, 0.0, 0.0, 0.0, 0.0, 0.0, 0.0, 0.0, 0.0, 0.0, 0.0, 0.0, 0.0, 0.0, 0.0, 0.0, 0.0, 0.0, 0.0, 0.0, 0.0, 0.0, 0.0, 0.0, 0.0, 0.0, 0.0, 0.0, 0.0, 0.0, 0.0, 0.0, 0.0, 0.0, 0.0, 0.0, 0.0, 0.0, 0.0, 0.0, 0.0, 0.0, 0.0, 0.0, 0.0, 0.0, 0.0, 0.0, 0.0, 0.0, 0.0, 0.0, 0.0, 0.0, 0.0, 0.0, 0.0, 0.0, 0.0, 0.0, 0.0, 0.0, 0.0, 0.0, 0.0, 0.0, 0.0, 0.0, 0.0, 0.0, 0.0, 0.0, 0.0, 0.0, 0.0, 0.0, 0.0, 0.0, 0.0, 0.0, 0.0, 0.0, 0.0, 0.0, 0.0, 0.0, 0.0, 0.0, 0.0, 0.0, 0.0, 0.0, 0.0, 0.0, 0.0, 0.0, 0.0, 0.0, 0.0, 0.0, 0.0, 0.0, 0.0, 0.0, 0.0, 0.0, 0.0, 0.0, 0.0, 0.0, 0.0, 0.0, 0.0, 0.0, 0.0, 0.0, 0.0, 0.0, 0.0, 0.0, 0.0, 0.0, 0.0, 0.0, 0.0, 0.0, 0.0, 0.0, 0.0, 0.0, 0.0, 0.0, 0.0, 0.0, 0.0, 0.0, 0.0, 0.0, 0.0, 0.0, 0.0, 0.0, 0.0, 0.0, 0.0, 0.0, 0.0, 0.0, 0.0, 0.0, 0.0, 0.0, 0.0, 0.0, 0.0, 0.0, 0.0, 0.0, 0.0, 0.0, 0.0, 0.0, 0.0, 0.0, 0.0, 0.0, 0.0, 0.0, 0.0, 0.0, 0.0, 0.0, 0.0, 0.0, 0.0, 0.0, 0.0, 0.0, 0.0, 0.0, 0.0, 0.0, 0.0, 0.0, 0.0, 0.0, 0.0, 0.0, 0.0, 0.0, 0.0, 0.0, 0.0, 0.0, 0.0, 0.0, 0.0, 0.0, 0.0, 0.0, 0.0, 0.0, 0.0, 0.0, 0.0, 0.0, 0.0, 0.0, 0.0, 0.0, 0.0, 0.0, 0.0, 0.0, 0.0, 0.0, 0.0, 0.0, 0.0, 0.0, 0.0, 0.0, 0.0, 0.0, 0.0, 0.0, 0.0, 0.0, 0.0, 0.0, 0.0, 0.0, 0.0, 0.0, 0.0, 0.0, 0.0, 0.0, 0.0, 0.0, 0.0, 0.0, 0.0, 0.0, 0.0, 0.0, 0.0, 0.0, 0.0, 0.0, 0.0, 0.0, 0.0, 0.0, 0.0, 0.0, 0.0, 0.0, 0.0, 0.0, 0.0, 0.0, 0.0, 0.0, 0.0, 0.0, 0.0, 0.0, 0.0, 0.0, 0.0, 0.0, 0.0, 0.0, 0.0, 0.0, 0.0, 0.0, 0.0, 0.0, 0.0, 0.0, 0.0, 0.0, 0.0, 0.0, 0.0, 0.0, 0.0, 0.0, 0.0, 0.0, 0.0, 0.0, 0.0, 0.0, 0.0, 0.0, 0.0, 0.0, 0.0, 0.0, 0.0, 0.0, 0.0, 0.0, 0.0, 0.0, 0.0, 0.0, 0.0, 0.0, 0.0, 0.0, 0.0, 0.0, 0.0, 0.0, 0.0, 0.0, 0.0, 0.0, 0.0, 0.0, 0.0, 0.0, 0.0, 0.0, 0.0, 0.0, 0.0, 0.0, 0.0, 0.0, 0.0, 0.0, 0.0, 0.0, 0.0, 0.0, 0.0, 0.0, 0.0, 0.0, 0.0, 0.0, 0.0, 0.0, 0.0, 0.0, 0.0, 0.0, 0.0, 0.0, 0.0, 0.0, 0.0, 0.0, 0.0, 0.0, 0.0, 0.0, 0.0, 0.0, 0.0, 0.0, 0.0, 0.0, 0.0, 0.0, 0.0, 0.0, 0.0, 0.0, 0.0, 0.0, 0.0, 0.0, 0.0, 0.0, 0.0, 0.0, 0.0, 0.0, 0.0, 0.0, 0.0, 0.0, 0.0, 0.0, 0.0, 0.0, 0.0, 0.0, 0.0, 0.0, 0.0, 0.0, 0.0, 0.0, 0.0, 0.0, 0.0, 0.0, 0.0, 0.0, 0.0, 0.0, 0.0, 0.0, 0.0, 0.0, 0.0, 0.0, 0.0, 0.0, 0.0, 0.0, 0.0, 0.0, 0.0, 0.0, 0.0, 0.0, 0.0, 0.0, 0.0, 0.0, 0.0, 0.0, 0.0, 0.0, 0.0, 0.0, 0.0, 0.0, 0.0, 0.0, 0.0, 0.0, 0.0, 0.0, 0.0, 0.0, 0.0, 0.0, 0.0, 0.0, 0.0, 0.0, 0.0, 0.0, 0.0, 0.0, 0.0, 0.0, 0.0, 0.0, 0.0, 0.0, 0.0, 0.0, 0.0, 0.0, 0.0, 0.0, 0.0, 0.0, 0.0, 0.0, 0.0, 0.0, 0.0, 0.0, 0.0, 0.0, 0.0, 0.0, 0.0, 0.0, 0.0, 0.0, 0.0, 0.0, 0.0, 0.0, 0.0, 0.0, 0.0, 0.0, 0.0, 0.0, 0.0, 0.0, 0.0, 0.0, 0.0, 0.0, 0.0, 0.0, 0.0, 0.0, 0.0, 0.0, 0.0, 0.0, 0.0, 0.0, 0.0, 0.0, 0.0, 0.0, 0.0, 0.0, 0.0, 0.0, 0.0, 0.0, 0.0, 0.0, 0.0, 0.0, 0.0, 0.0, 0.0, 0.0, 0.0, 0.0, 0.0, 0.0, 0.0, 0.0, 0.0, 0.0, 0.0, 0.0, 0.0, 0.0, 0.0, 0.0, 0.0, 0.0, 0.0, 0.0, 0.0, 0.0, 0.0, 0.0, 0.0, 0.0, 0.0, 0.0, 0.0, 0.0, 0.0, 0.0, 0.0, 0.0, 0.0, 0.0, 0.0, 0.0, 0.0, 0.0, 0.0, 0.0, 0.0, 0.0, 0.0, 0.0, 0.0, 0.0, 0.0, 0.0, 0.0, 0.0, 0.0, 0.0, 0.0, 0.0, 0.0, 0.0, 0.0, 0.0, 0.0, 0.0, 0.0, 0.0, 0.0, 0.0, 0.0, 0.0, 0.0, 0.0, 0.0, 0.0, 0.0, 0.0, 0.0, 0.0, 0.0, 0.0, 0.0, 0.0, 0.0, 0.0, 0.0, 0.0, 0.0, 0.0, 0.0, 0.0, 0.0, 0.0, 0.0, 0.0, 0.0, 0.0, 0.0, 0.0, 0.0, 0.0, 0.0, 0.0, 0.0, 0.0, 0.0, 0.0, 0.0, 0.0, 0.0, 0.0, 0.0, 0.0, 0.0, 0.0, 0.0, 0.0, 0.0, 0.0, 0.0, 0.0, 0.0, 0.0, 0.0, 0.0, 0.0, 0.0, 0.0, 0.0, 0.0, 0.0, 0.0, 0.0, 0.0, 0.0, 0.0, 0.0, 0.0, 0.625, 0.5056, 0.625, 0.5036, 0.0, 0.0, 0.0, 0.0, 0.0, 0.0, 0.0, 0.0, 0.0, 0.0, 0.0, 0.0, 0.0, 0.0, 0.0, 0.0, 0.0, 0.0, 0.0, 0.0, 0.0, 0.0, 0.0, 0.0, 0.0, 0.0, 0.0, 0.0, 0.0, 0.0, 0.0, 0.0, 0.0, 0.0, 0.625, 0.7498, 0.0, 0.0, 0.0, 0.0, 0.625, 0.75, 0.0, 0.0, 0.0, 0.0, 0.0, 0.0, 0.0, 0.0, 0.0, 0.0, 0.0, 0.0, 0.0, 0.0, 0.0, 0.0, 0.0, 0.0, 0.0, 0.0, 0.625, 1.0, 0.625, 0.9872, 0.0, 0.0, 0.0, 0.0, 0.0, 0.0, 0.0, 0.0, 0.0, 0.0, 0.0, 0.0, 0.0, 0.0, 0.0, 0.0, 0.0, 0.0, 0.0, 0.0, 0.0, 0.0, 0.0, 0.0, 0.0, 0.0, 0.0, 0.0, 0.0, 0.0, 0.0, 0.0, 0.0, 0.0, 0.0, 0.0, 0.0, 0.0, 0.0, 0.0, 0.0, 0.0, 0.0, 0.0, 0.0, 0.0, 0.0, 0.0, 0.0, 0.0, 0.0, 0.0, 0.0, 0.0, 0.0, 0.0, 0.0, 0.0, 0.0, 0.0, 0.0, 0.0, 0.0, 0.0, 0.0, 0.0, 0.0, 0.0, 0.0, 0.0, 0.0, 0.0, 0.0, 0.0, 0.0, 0.0, 0.0, 0.0, 0.0, 0.0, 0.0, 0.0, 0.0, 0.0, 0.0, 0.0, 0.0, 0.0, 0.0, 0.0, 0.0, 0.0, 0.0, 0.0, 0.0, 0.0, 0.0, 0.0, 0.0, 0.0, 0.0, 0.0, 0.0, 0.0, 0.0, 0.0, 0.0, 0.0, 0.0, 0.0, 0.0, 0.0, 0.0, 0.0, 0.0, 0.0, 0.0, 0.0, 0.0, 0.0, 0.0, 0.0, 0.0, 0.0, 0.0, 0.0, 0.0, 0.0, 0.0, 0.0, 0.0, 0.0, 0.0, 0.0, 0.0, 0.0, 0.0, 0.0, 0.0, 0.0, 0.0, 0.0, 0.0, 0.0, 0.0, 0.0, 0.0, 0.0, 0.0, 0.0, 0.0, 0.0, 0.0, 0.0, 0.0, 0.0, 0.0, 0.0, 0.0, 0.0, 0.0, 0.0, 0.0, 0.0, 0.0, 0.0, 0.0, 0.0, 0.0, 0.0, 0.0, 0.0, 0.0, 0.0, 0.0, 0.0, 0.0, 0.0, 0.0, 0.0, 0.0, 0.0, 0.0, 0.0, 0.0, 0.0, 0.0, 0.0, 0.0, 0.0, 0.0, 0.0, 0.0, 0.0, 0.0, 0.0, 0.0, 0.0, 0.0, 0.0, 0.0, 0.0, 0.0, 0.0, 0.0, 0.0, 0.0, 0.0, 0.0, 0.0, 0.0, 0.0, 0.0, 0.0, 0.0, 0.0, 0.0, 0.0, 0.0, 0.0, 0.0, 0.0, 0.0, 0.0, 0.0, 0.0, 0.0, 0.0, 0.0, 0.0, 0.0, 0.0, 0.0, 0.0, 0.0, 0.0, 0.0, 0.0, 0.0, 0.0, 0.0, 0.0, 0.0, 0.0, 0.0, 0.0, 0.0, 0.0, 0.0, 0.0, 0.0, 0.0, 0.0, 0.0, 0.0, 0.0, 0.0, 0.0, 0.0, 0.0, 0.0, 0.0, 0.0, 0.0, 0.0, 0.0, 0.0, 0.0, 0.0, 0.0, 0.0, 0.0, 0.0, 0.0, 0.0, 0.0, 0.0, 0.0, 0.0, 0.0, 0.0, 0.0, 0.0, 0.0, 0.0, 0.0, 0.0, 0.0, 0.0, 0.0, 0.0, 0.0, 0.0, 0.0, 0.0, 0.0, 0.0, 0.0, 0.0, 0.0, 0.0, 0.0, 0.0, 0.0, 0.0, 0.0, 0.0, 0.0, 0.0, 0.0, 0.0, 0.0, 0.0, 0.0, 0.0, 0.0, 0.0, 0.0, 0.0, 0.0, 0.0, 0.0, 0.0, 0.0, 0.0, 0.0, 0.0, 0.0, 0.0, 0.0, 0.0, 0.0, 0.0, 0.0, 0.0, 0.0, 0.0, 0.0, 0.0, 0.0, 0.0, 0.0, 0.0, 0.0, 0.0, 0.0, 0.0, 0.0, 0.0, 0.0, 0.0, 0.0, 0.0, 0.0, 0.0, 0.0, 0.0, 0.0, 0.0, 0.0, 0.0, 0.0, 0.0, 0.0, 0.0, 0.0, 0.0, 0.0, 0.0, 0.0, 0.0, 0.0, 0.0, 0.0, 0.0, 0.0, 0.0, 0.0, 0.0, 0.0, 0.0, 0.0, 0.0, 0.0, 0.0, 0.0, 0.0, 0.0, 0.0, 0.0, 0.0, 0.0, 0.0, 0.0, 0.0, 0.0, 0.0, 0.0, 0.0, 0.0, 0.0, 0.0, 0.0, 0.0, 0.0, 0.0, 0.0, 0.0, 0.0, 0.0, 0.0, 0.0, 0.0, 0.0, 0.0, 0.0, 0.0, 0.0, 0.0, 0.0, 0.0, 0.0, 0.0, 0.0, 0.0, 0.0, 0.0, 0.0, 0.0, 0.0, 0.0, 0.0, 0.0, 0.0, 0.0, 0.0, 0.0, 0.0, 0.0, 0.0, 0.0, 0.0, 0.0, 0.0, 0.0, 0.0, 0.0, 0.0, 0.0, 0.0, 0.0, 0.0, 0.0, 0.0, 0.0, 0.0, 0.0, 0.0, 0.0, 0.0, 0.0, 0.0, 0.0, 0.0, 0.0, 0.0, 0.0, 0.0, 0.0, 0.0, 0.0, 0.0, 0.0, 0.0, 0.0, 0.0, 0.0, 0.0, 0.0, 0.0, 0.0, 0.0, 0.0, 0.0, 0.0, 0.0, 0.0, 0.0, 0.0, 0.0, 0.0, 0.0, 0.0, 0.0, 0.0, 0.0, 0.0, 0.0, 0.0, 0.0, 0.0, 0.0, 0.0, 0.0, 0.0, 0.0, 0.0, 0.0, 0.0, 0.0, 0.0, 0.0, 0.0, 0.0, 0.0, 0.0, 0.0, 0.0, 0.0, 0.0, 0.0, 0.0, 0.0, 0.0, 0.0, 0.0, 0.0, 0.0, 0.0, 0.0, 0.0, 0.0, 0.0, 0.0, 0.0, 0.0, 0.0, 0.0, 0.0, 0.0, 0.0, 0.0, 0.0, 0.0, 0.0, 0.0, 0.0, 0.0, 0.0, 0.0, 0.0, 0.0, 0.0, 0.0, 0.0, 0.0, 0.0, 0.0, 0.0, 0.0, 0.0, 0.0, 0.0, 0.0, 0.0, 0.0, 0.0, 0.0, 0.0, 0.0, 0.0, 0.0, 0.0, 0.0, 0.0, 0.0, 0.0, 0.0, 0.0, 0.0, 0.0, 0.0, 0.0, 0.0, 0.0, 0.0, 0.0, 0.0, 0.0, 0.0, 0.0, 0.0, 0.0, 0.0, 0.0, 0.0, 0.0, 0.0, 0.0, 0.0, 0.0, 0.0, 0.0, 0.0, 0.0, 0.0, 0.0, 0.0, 0.0, 0.0, 0.0, 0.0, 0.0, 0.0, 0.0, 0.0, 0.0, 0.0, 0.0, 0.0, 0.0, 0.0, 0.0, 0.0, 0.0, 0.0, 0.0, 0.0, 0.0, 0.0, 0.0, 0.0, 0.0, 0.0, 0.0, 0.0, 0.0, 0.0, 0.0, 0.0, 0.0, 0.0, 0.0, 0.0, 0.0, 0.0, 0.0, 0.0, 0.0, 0.0, 0.0, 0.0, 0.0, 0.0, 0.0, 0.0, 0.0, 0.0, 0.0, 0.0, 0.0, 0.0, 0.0, 0.0, 0.0, 0.0, 0.0, 0.0, 0.0, 0.0, 0.0, 0.0, 0.0, 0.0, 0.0, 0.0, 0.0, 0.0, 0.0, 0.0, 0.0, 0.0, 0.0, 0.0, 0.0, 0.0, 0.0, 0.0, 0.0, 0.0, 0.0, 0.0, 0.0, 0.0, 0.0, 0.0, 0.0, 0.0, 0.0, 0.0, 0.0, 0.0, 0.0, 0.0, 0.0, 0.0, 0.0, 0.0, 0.0, 0.0, 0.0, 0.0, 0.0, 0.0, 0.0, 0.0, 0.0, 0.0, 0.0, 0.0, 0.0, 0.0, 0.0, 0.0, 0.0, 0.0, 0.0, 0.0, 0.0, 0.0, 0.0, 0.0, 0.0, 0.0, 0.0, 0.0, 0.0, 0.0, 0.0, 0.0, 0.0, 0.0, 0.0, 0.0, 0.0, 0.0, 0.0, 0.0, 0.0, 0.0, 0.0, 0.0, 0.0, 0.0, 0.0, 0.0, 0.0, 0.0, 0.0, 0.0, 0.0, 0.0, 0.0, 0.0, 0.0, 0.0, 0.0, 0.0, 0.0, 0.0, 0.0, 0.0, 0.0, 0.0, 0.0, 0.0, 0.0, 0.0, 0.0, 0.0, 0.0, 0.0, 0.0, 0.0, 0.0, 0.0, 0.0, 0.0, 0.0, 0.0, 0.0, 0.0, 0.0, 0.0, 0.0, 0.0, 0.0, 0.0, 0.0, 0.0, 0.0, 0.0, 0.0, 0.0, 0.0, 0.0, 0.0, 0.0, 0.0, 0.0, 0.0, 0.0, 0.0, 0.0, 0.0, 0.0, 0.0, 0.0, 0.0, 0.0, 0.0, 0.0, 0.0, 0.0, 0.0, 0.0, 0.0, 0.0, 0.0, 0.0, 0.0, 0.0, 0.0, 0.0, 0.0, 0.0, 0.0, 0.0, 0.0, 0.0, 0.0, 0.0, 0.0, 0.0, 0.0, 0.0, 0.0, 0.0, 0.0, 0.0, 0.0, 0.0, 0.0, 0.0, 0.0, 0.0, 0.0, 0.0, 0.0, 0.0, 0.0, 0.0, 0.0, 0.0, 0.0, 0.0, 0.0, 0.0, 0.0, 0.0, 0.0, 0.0, 0.0, 0.0, 0.0, 0.0, 0.0, 0.0, 0.0, 0.0, 0.0, 0.0, 0.0, 0.0, 0.0, 0.0, 0.0, 0.0, 0.0, 0.0, 0.0, 0.0, 0.0, 0.0, 0.0, 0.0, 0.0, 0.0, 0.0, 0.0, 0.0, 0.0, 0.0, 0.0, 0.0, 0.0, 0.0, 0.0, 0.0, 0.0, 0.0, 0.0, 0.0, 0.0, 0.0, 0.0, 0.0, 0.0, 0.0, 0.0, 0.0, 0.0, 0.0, 0.0, 0.0, 0.0, 0.0, 0.0, 0.0, 0.0, 0.0, 0.0, 0.0, 0.0, 0.0, 0.0, 0.0, 0.0, 0.0, 0.0, 0.0, 0.0, 0.0, 0.0, 0.0, 0.0, 0.0, 0.0, 0.0, 0.0, 0.0, 0.0, 0.0, 0.0, 0.0, 0.0, 0.0, 0.0, 0.386, 0.75, 0.625, 0.75, 0.625, 0.9745, 0.3858, 0.9745, 0.386, 0.5, 0.625, 0.5, 0.625, 0.5002, 0.386, 0.5002, 0.3858, 0.2755, 0.625, 0.2755, 0.625, 0.5, 0.386, 0.5, 0.3857, 0.0214, 0.625, 0.0214, 0.625, 0.2286, 0.3858, 0.2286, 0.3861, 0.6119, 0.625, 0.6119, 0.625, 0.6249, 0.3861, 0.6249, 0.3861, 0.599, 0.625, 0.599, 0.625, 0.6119, 0.3861, 0.6119, 0.3861, 0.5863, 0.625, 0.5863, 0.625, 0.599, 0.3861, 0.599, 0.3861, 0.5741, 0.625, 0.5741, 0.625, 0.5863, 0.3861, 0.5863, 0.3861, 0.5625, 0.625, 0.5625, 0.625, 0.5741, 0.3861, 0.5741, 0.3861, 0.552, 0.3861, 0.5515, 0.625, 0.5515, 0.625, 0.5625, 0.3861, 0.5625, 0.3861, 0.5413, 0.625, 0.5413, 0.625, 0.5515, 0.3861, 0.5515, 0.3861, 0.5107, 0.625, 0.5107, 0.625, 0.5413, 0.3861, 0.5413, 0.3861, 0.508, 0.625, 0.508, 0.625, 0.5107, 0.3861, 0.5107, 0.3861, 0.5056, 0.625, 0.5056, 0.625, 0.508, 0.3861, 0.508, 0.3861, 0.5036, 0.625, 0.5036, 0.625, 0.5056, 0.3861, 0.5056, 0.3861, 0.502, 0.625, 0.502, 0.625, 0.5036, 0.3861, 0.5036, 0.386, 0.5009, 0.625, 0.5009, 0.625, 0.502, 0.3861, 0.502, 0.386, 0.5002, 0.625, 0.5002, 0.625, 0.5009, 0.386, 0.5009, 0.386, 0.7498, 0.625, 0.7498, 0.625, 0.75, 0.386, 0.75, 0.3861, 0.6249, 0.625, 0.6249, 0.625, 0.6381, 0.3861, 0.6381, 0.386, 0.7491, 0.625, 0.7491, 0.625, 0.7498, 0.386, 0.7498, 0.386, 0.748, 0.625, 0.748, 0.625, 0.7491, 0.386, 0.7491, 0.386, 0.7464, 0.625, 0.7464, 0.625, 0.748, 0.386, 0.748, 0.386, 0.7444, 0.625, 0.7444, 0.625, 0.7464, 0.386, 0.7464, 0.3861, 0.742, 0.625, 0.742, 0.625, 0.7444, 0.386, 0.7444, 0.3861, 0.7393, 0.625, 0.7393, 0.625, 0.742, 0.3861, 0.742, 0.3861, 0.7087, 0.625, 0.7087, 0.625, 0.7393, 0.3861, 0.7393, 0.3861, 0.6985, 0.625, 0.6985, 0.625, 0.7087, 0.3861, 0.7087, 0.3861, 0.6875, 0.625, 0.6875, 0.625, 0.6985, 0.3861, 0.6985, 0.3861, 0.6759, 0.625, 0.6759, 0.625, 0.6875, 0.3861, 0.6875, 0.3861, 0.6637, 0.625, 0.6637, 0.625, 0.6759, 0.3861, 0.6759, 0.3861, 0.651, 0.625, 0.651, 0.625, 0.6637, 0.3861, 0.6637, 0.3861, 0.6381, 0.625, 0.6381, 0.625, 0.651, 0.3861, 0.651, 0.3858, 0.9745, 0.625, 0.9745, 0.625, 0.9811, 0.3857, 0.9811, 0.3857, 0.9811, 0.625, 0.9811, 0.625, 0.9872, 0.3857, 0.9872, 0.3857, 0.9872, 0.625, 0.9872, 0.625, 1.0, 0.3857, 1.0, 0.3857, 0.0, 0.625, 0.0, 0.625, 0.0107, 0.3857, 0.0107, 0.3857, 0.0107, 0.625, 0.0107, 0.625, 0.01586, 0.3857, 0.01586, 0.3857, 0.01586, 0.625, 0.01586, 0.625, 0.0214, 0.3857, 0.0214, 0.3858, 0.2689, 0.625, 0.2689, 0.625, 0.2755, 0.3858, 0.2755, 0.3858, 0.2628, 0.625, 0.2628, 0.625, 0.2689, 0.3858, 0.2689, 0.3858, 0.25, 0.625, 0.25, 0.625, 0.2628, 0.3858, 0.2628, 0.3858, 0.2393, 0.625, 0.2393, 0.625, 0.25, 0.3858, 0.25, 0.3858, 0.2341, 0.625, 0.2341, 0.625, 0.2393, 0.3858, 0.2393, 0.3858, 0.2286, 0.625, 0.2286, 0.625, 0.2341, 0.3858, 0.2341, 0.0, 0.0, 0.0, 0.0, 0.625, 0.5, 0.625, 0.2755, 0.0, 0.0, 0.0, 0.0, 0.625, 0.5515, 0.625, 0.5413, 0.625, 0.01586, 0.0, 0.0, 0.0, 0.0, 0.625, 0.0214, 0.0, 0.0, 0.0, 0.0, 0.625, 0.6119, 0.625, 0.599, 0.3861, 0.599, 0.625, 0.6381, 0.0, 0.0, 0.0, 0.0, 0.625, 0.651, 0.625, 0.599, 0.625, 0.5863, 0.3861, 0.5863, 0.3861, 0.599, 0.625, 0.2689, 0.0, 0.0, 0.0, 0.0, 0.625, 0.2755, 0.625, 0.9745, 0.625, 0.75, 0.0, 0.0, 0.0, 0.0, 0.0, 0.0, 0.0, 0.0, 0.625, 0.7491, 0.625, 0.748, 0.625, 0.5515, 0.0, 0.0, 0.0, 0.0, 0.625, 0.5625, 0.3861, 0.5863, 0.3861, 0.599, 0.0, 0.0, 0.0, 0.0, 0.0, 0.0, 0.625, 0.5741, 0.625, 0.5863, 0.0, 0.0, 0.625, 0.5413, 0.625, 0.5107, 0.0, 0.0, 0.625, 0.5002, 0.0, 0.0, 0.0, 0.0, 0.625, 0.5009, 0.625, 0.7444, 0.0, 0.0, 0.0, 0.0, 0.625, 0.7464, 0.0, 0.0, 0.0, 0.0, 0.625, 0.25, 0.625, 0.2393, 0.625, 0.0107, 0.0, 0.0, 0.0, 0.0, 0.625, 0.01586, 0.625, 0.5009, 0.0, 0.0, 0.0, 0.0, 0.625, 0.502, 0.625, 0.5056, 0.0, 0.0, 0.0, 0.0, 0.625, 0.508, 0.0, 0.0, 0.625, 0.6759, 0.625, 0.6637, 0.0, 0.0, 0.625, 0.5625, 0.0, 0.0, 0.0, 0.0, 0.625, 0.5741, 0.625, 0.0, 0.0, 0.0, 0.0, 0.0, 0.625, 0.0107, 0.625, 0.2628, 0.0, 0.0, 0.0, 0.0, 0.625, 0.2689, 0.0, 0.0, 0.0, 0.0, 0.625, 0.5107, 0.625, 0.508, 0.625, 0.502, 0.0, 0.0, 0.0, 0.0, 0.625, 0.5036, 0.625, 0.6119, 0.0, 0.0, 0.0, 0.0, 0.625, 0.6249, 0.3861, 0.6985, 0.625, 0.6985, 0.625, 0.7087, 0.0, 0.0, 0.0, 0.0, 0.0, 0.0, 0.3861, 0.6875, 0.625, 0.2286, 0.0, 0.0, 0.0, 0.0, 0.625, 0.2341, 0.3861, 0.6985, 0.625, 0.6985, 0.625, 0.6875, 0.3861, 0.6875, 0.625, 0.651, 0.0, 0.0, 0.0, 0.0, 0.625, 0.6637, 0.3861, 0.6875, 0.625, 0.6875, 0.625, 0.6759, 0.0, 0.0, 0.0, 0.0, 0.625, 0.6249, 0.0, 0.0, 0.0, 0.0, 0.625, 0.6381, 0.0, 0.0, 0.0, 0.0, 0.625, 0.748, 0.625, 0.7464, 0.625, 0.2341, 0.0, 0.0, 0.0, 0.0, 0.625, 0.2393, 0.0, 0.0, 0.625, 0.9872, 0.625, 0.9811, 0.0, 0.0, 0.625, 0.7087, 0.0, 0.0, 0.0, 0.0, 0.625, 0.7393, 0.0, 0.0, 0.0, 0.0, 0.625, 0.742, 0.625, 0.7393, 0.0, 0.0, 0.625, 0.5002, 0.625, 0.5, 0.0, 0.0, 0.625, 0.9811, 0.625, 0.9745, 0.0, 0.0, 0.0, 0.0, 0.0, 0.0, 0.0, 0.0, 0.625, 0.2628, 0.625, 0.25, 0.0, 0.0, 0.0, 0.0, 0.625, 0.7444, 0.625, 0.742, 0.625, 0.7491, 0.0, 0.0, 0.0, 0.0, 0.625, 0.7498, 0.625, 0.6249, 0.625, 0.6119, 0.625, 0.6119, 0.625, 0.6249, 0.625, 0.6119, 0.625, 0.599, 0.625, 0.599, 0.625, 0.6119, 0.625, 0.599, 0.625, 0.5863, 0.625, 0.5863, 0.625, 0.599, 0.625, 0.5863, 0.625, 0.5741, 0.625, 0.5741, 0.625, 0.5863, 0.625, 0.5741, 0.625, 0.5625, 0.625, 0.5625, 0.625, 0.5741, 0.625, 0.5625, 0.625, 0.5515, 0.625, 0.5515, 0.625, 0.5625, 0.625, 0.5515, 0.625, 0.5413, 0.625, 0.5413, 0.625, 0.5515, 0.625, 0.5413, 0.625, 0.5107, 0.625, 0.5107, 0.625, 0.5413, 0.625, 0.5107, 0.625, 0.508, 0.625, 0.508, 0.625, 0.5107, 0.625, 0.508, 0.625, 0.5056, 0.625, 0.5056, 0.625, 0.508, 0.625, 0.5056, 0.625, 0.5036, 0.625, 0.5036, 0.625, 0.5056, 0.625, 0.5036, 0.625, 0.502, 0.625, 0.502, 0.625, 0.5036, 0.625, 0.502, 0.625, 0.5009, 0.625, 0.5009, 0.625, 0.502, 0.625, 0.5009, 0.625, 0.5002, 0.625, 0.5002, 0.625, 0.5009, 0.625, 0.7498, 0.625, 0.7491, 0.625, 0.7491, 0.625, 0.7498, 0.625, 0.7491, 0.625, 0.748, 0.625, 0.748, 0.625, 0.7491, 0.625, 0.748, 0.625, 0.7464, 0.625, 0.7464, 0.625, 0.748, 0.625, 0.7464, 0.625, 0.7444, 0.625, 0.7444, 0.625, 0.7464, 0.625, 0.7444, 0.625, 0.742, 0.625, 0.742, 0.625, 0.7444, 0.625, 0.742, 0.625, 0.7393, 0.625, 0.7393, 0.625, 0.742, 0.625, 0.7393, 0.625, 0.7087, 0.625, 0.7087, 0.625, 0.7393, 0.625, 0.7087, 0.625, 0.6985, 0.625, 0.6985, 0.625, 0.7087, 0.625, 0.6985, 0.625, 0.6875, 0.625, 0.6875, 0.625, 0.6985, 0.625, 0.6875, 0.625, 0.6759, 0.625, 0.6759, 0.625, 0.6875, 0.625, 0.6759, 0.625, 0.6637, 0.625, 0.6637, 0.625, 0.6759, 0.625, 0.6637, 0.625, 0.651, 0.625, 0.651, 0.625, 0.6637, 0.625, 0.651, 0.625, 0.6381, 0.625, 0.6381, 0.625, 0.651, 0.625, 0.6381, 0.625, 0.6249, 0.625, 0.6249, 0.625, 0.6381, 0.625, 0.75, 0.625, 0.7498, 0.625, 0.7498, 0.625, 0.75, 0.625, 0.5002, 0.625, 0.5, 0.625, 0.5, 0.625, 0.5002, 0.625, 0.9811, 0.625, 0.9745, 0.625, 0.9745, 0.625, 0.9811, 0.625, 0.9872, 0.625, 0.9811, 0.625, 0.9811, 0.625, 0.9872, 0.625, 1.0, 0.625, 0.9872, 0.625, 0.9872, 0.625, 1.0, 0.625, 0.0107, 0.625, 0.0, 0.625, 0.0, 0.625, 0.0107, 0.625, 0.01586, 0.625, 0.0107, 0.625, 0.0107, 0.625, 0.01586, 0.625, 0.0214, 0.625, 0.01586, 0.625, 0.01586, 0.625, 0.0214, 0.625, 0.2755, 0.625, 0.2689, 0.625, 0.2689, 0.625, 0.2755, 0.625, 0.2689, 0.625, 0.2628, 0.625, 0.2628, 0.625, 0.2689, 0.625, 0.2628, 0.625, 0.25, 0.625, 0.25, 0.625, 0.2628, 0.625, 0.25, 0.625, 0.2393, 0.625, 0.2393, 0.625, 0.25, 0.625, 0.2393, 0.625, 0.2341, 0.625, 0.2341, 0.625, 0.2393, 0.625, 0.2341, 0.625, 0.2286, 0.625, 0.2286, 0.625, 0.2341, 0.625, 0.2286, 0.625, 0.0214, 0.625, 0.0214, 0.625, 0.2286, 0.625, 0.9745, 0.625, 0.75, 0.625, 0.75, 0.625, 0.9745, 0.625, 0.5, 0.625, 0.2755, 0.625, 0.2755, 0.625, 0.5, 0.0, 0.0, 0.0, 0.0, 0.0, 0.0, 0.0, 0.0, 0.0, 0.0, 0.3861, 0.6985, 0.3861, 0.6875, 0.0, 0.0, 0.3861, 0.599, 0.3861, 0.5863, 0.0, 0.0, 0.0, 0.0, 0.0, 0.0, 0.0, 0.0, 0.0, 0.0, 0.0, 0.0, 0.0, 0.0, 0.0, 0.0, 0.0, 0.0, 0.0, 0.0, 0.625, 0.0214, 0.0, 0.0, 0.0, 0.0, 0.625, 0.2286, 0.0, 0.0, 0.0, 0.0, 0.0, 0.0, 0.0, 0.0, 0.6101, 0.8156, 0.625, 0.8156, 0.625, 0.9344, 0.6101, 0.9344, 0.625, 1.0, 0.6101, 1.0, 0.6101, 0.9594, 0.625, 0.9594, 0.6101, 0.75, 0.625, 0.75, 0.625, 0.7906, 0.6101, 0.7906, 0.3945, 0.6387, 0.5708, 0.7269, 0.582, 0.7269, 0.582, 0.6331, 0.3945, 0.5081, 0.375, 0.5149, 0.375, 0.5, 0.625, 0.5, 0.625, 0.75, 0.6101, 0.75, 0.6101, 0.0, 0.625, 0.0, 0.625, 0.25, 0.375, 0.25, 0.375, 0.2351, 0.8094, 0.75, 0.6906, 0.75, 0.6906, 0.5, 0.8094, 0.5, 0.875, 0.5, 0.875, 0.75, 0.8344, 0.75, 0.8344, 0.5, 0.625, 0.75, 0.625, 0.5, 0.6656, 0.5, 0.6656, 0.75, 0.3344, 0.5149, 0.375, 0.5149, 0.375, 0.75, 0.3344, 0.75, 0.3094, 0.5149, 0.3094, 0.75, 0.1906, 0.75, 0.1906, 0.5149, 0.125, 0.75, 0.125, 0.5149, 0.1656, 0.5149, 0.1656, 0.75, 0.3344, 0.5, 0.375, 0.5, 0.375, 0.5149, 0.3344, 0.5149, 0.3094, 0.5, 0.3094, 0.5149, 0.1906, 0.5149, 0.1906, 0.5, 0.125, 0.5149, 0.125, 0.5, 0.1656, 0.5, 0.1656, 0.5149, 0.3945, 0.6387, 0.5708, 0.7269, 0.582, 0.7269, 0.582, 0.6331, 0.3945, 0.5081, 0.3945, 0.1113, 0.3945, 0.1169, 0.582, 0.2419, 0.582, 0.02312, 0.5708, 0.02312, 0.582, 0.2419, 0.3945, 0.2419, 0.3945, 0.2419, 0.582, 0.2419, 0.875, 0.5, 0.875, 0.5, 0.8344, 0.5, 0.8344, 0.5, 0.3945, 0.5081, 0.582, 0.5081, 0.582, 0.5081, 0.3945, 0.5081, 0.582, 0.2419, 0.3945, 0.2419, 0.3945, 0.2419, 0.582, 0.2419, 0.375, 0.5, 0.3344, 0.5, 0.3344, 0.5, 0.375, 0.5, 0.1656, 0.5, 0.125, 0.5, 0.125, 0.5, 0.1656, 0.5, 0.625, 0.5, 0.375, 0.5, 0.375, 0.5, 0.625, 0.5, 0.3094, 0.5, 0.1906, 0.5, 0.1906, 0.5, 0.3094, 0.5, 0.375, 0.25, 0.625, 0.25, 0.625, 0.25, 0.375, 0.25, 0.3945, 0.1113, 0.3945, 0.1169, 0.582, 0.1169, 0.582, 0.02312, 0.5708, 0.02312, 0.6656, 0.5, 0.6656, 0.5, 0.625, 0.5, 0.625, 0.5, 0.8094, 0.5, 0.8094, 0.5, 0.6906, 0.5, 0.6906, 0.5, 0.3945, 0.5081, 0.582, 0.5081, 0.582, 0.5081, 0.3945, 0.5081, 0.6101, 0.8156, 0.625, 0.8156, 0.625, 0.9344, 0.6101, 0.9344, 0.625, 1.0, 0.6101, 1.0, 0.6101, 0.9594, 0.625, 0.9594, 0.6101, 0.75, 0.625, 0.75, 0.625, 0.7906, 0.6101, 0.7906, 0.3945, 0.6387, 0.5708, 0.7269, 0.582, 0.7269, 0.582, 0.6331, 0.3945, 0.5081, 0.375, 0.5149, 0.375, 0.5, 0.625, 0.5, 0.625, 0.75, 0.6101, 0.75, 0.6101, 0.0, 0.625, 0.0, 0.625, 0.25, 0.375, 0.25, 0.375, 0.2351, 0.8094, 0.75, 0.6906, 0.75, 0.6906, 0.5, 0.8094, 0.5, 0.875, 0.5, 0.875, 0.75, 0.8344, 0.75, 0.8344, 0.5, 0.625, 0.75, 0.625, 0.5, 0.6656, 0.5, 0.6656, 0.75, 0.3344, 0.5149, 0.375, 0.5149, 0.375, 0.75, 0.3344, 0.75, 0.3094, 0.5149, 0.3094, 0.75, 0.1906, 0.75, 0.1906, 0.5149, 0.125, 0.75, 0.125, 0.5149, 0.1656, 0.5149, 0.1656, 0.75, 0.3344, 0.5, 0.375, 0.5, 0.375, 0.5149, 0.3344, 0.5149, 0.3094, 0.5, 0.3094, 0.5149, 0.1906, 0.5149, 0.1906, 0.5, 0.125, 0.5149, 0.125, 0.5, 0.1656, 0.5, 0.1656, 0.5149, 0.3945, 0.6387, 0.5708, 0.7269, 0.582, 0.7269, 0.582, 0.6331, 0.3945, 0.5081, 0.582, 0.2419, 0.582, 0.02312, 0.5708, 0.02312, 0.3945, 0.1113, 0.3945, 0.1169, 0.582, 0.2419, 0.582, 0.2419, 0.3945, 0.2419, 0.3945, 0.2419, 0.875, 0.5, 0.875, 0.5, 0.8344, 0.5, 0.8344, 0.5, 0.3945, 0.5081, 0.3945, 0.5081, 0.582, 0.5081, 0.582, 0.5081, 0.582, 0.2419, 0.582, 0.2419, 0.3945, 0.2419, 0.3945, 0.2419, 0.375, 0.5, 0.375, 0.5, 0.3344, 0.5, 0.3344, 0.5, 0.1656, 0.5, 0.1656, 0.5, 0.125, 0.5, 0.125, 0.5, 0.625, 0.5, 0.625, 0.5, 0.375, 0.5, 0.375, 0.5, 0.3094, 0.5, 0.3094, 0.5, 0.1906, 0.5, 0.1906, 0.5, 0.375, 0.25, 0.375, 0.25, 0.625, 0.25, 0.625, 0.25, 0.582, 0.1169, 0.582, 0.02312, 0.5708, 0.02312, 0.3945, 0.1113, 0.3945, 0.1169, 0.6656, 0.5, 0.6656, 0.5, 0.625, 0.5, 0.625, 0.5, 0.8094, 0.5, 0.8094, 0.5, 0.6906, 0.5, 0.6906, 0.5, 0.3945, 0.5081, 0.3945, 0.5081, 0.582, 0.5081, 0.582, 0.5081, 0.0, 0.0, 0.0, 0.0, 0.0, 0.0, 0.0, 0.0, 0.0, 0.0, 0.0, 0.0, 0.0, 0.0, 0.0, 0.0, 0.0, 0.0, 0.0, 0.0, 0.0, 0.0, 0.0, 0.0, 0.0, 0.0, 0.0, 0.0, 0.0, 0.0, 0.0, 0.0, 0.0, 0.0, 0.0, 0.0, 0.0, 0.0, 0.0, 0.0, 0.0, 0.0, 0.0, 0.0, 0.0, 0.0, 0.0, 0.0, 0.0, 0.0, 0.0, 0.0, 0.0, 0.0, 0.0, 0.0, 0.0, 0.0, 0.0, 0.0, 0.0, 0.0, 0.0, 0.0])
me_plane_007.update()
me_cube_002 = bpy.data.meshes.new('Cube.002')
me_cube_002.from_pydata([(1.567, 16.0, -23.0), (1.567, 16.0, 23.0), (1.567, -16.0, -23.0), (1.567, -16.0, 23.0), (16.43, -1.663, -23.0), (16.19, -3.303, -23.0), (15.79, -4.909, -23.0), (15.24, -6.463, -23.0), (14.53, -7.95, -23.0), (13.69, -9.352, -23.0), (12.71, -10.66, -23.0), (11.6, -11.84, -23.0), (10.39, -12.91, -23.0), (9.068, -13.83, -23.0), (7.664, -14.6, -23.0), (6.189, -15.21, -23.0), (4.66, -15.65, -23.0), (3.095, -15.91, -23.0), (3.095, -15.91, 23.0), (4.66, -15.65, 23.0), (6.189, -15.21, 23.0), (7.664, -14.6, 23.0), (9.068, -13.83, 23.0), (10.39, -12.91, 23.0), (11.6, -11.84, 23.0), (12.71, -10.66, 23.0), (13.69, -9.352, 23.0), (14.53, -7.95, 23.0), (15.24, -6.463, 23.0), (15.79, -4.909, 23.0), (16.19, -3.303, 23.0), (16.43, -1.663, 23.0), (16.51, 0.005949, -23.0), (3.095, 15.91, -23.0), (4.66, 15.65, -23.0), (6.189, 15.21, -23.0), (7.664, 14.6, -23.0), (9.068, 13.83, -23.0), (10.39, 12.91, -23.0), (11.6, 11.84, -23.0), (12.71, 10.65, -23.0), (13.69, 9.352, -23.0), (14.53, 7.949, -23.0), (15.24, 6.463, -23.0), (15.79, 4.909, -23.0), (16.19, 3.303, -23.0), (16.43, 1.663, -23.0), (16.51, 0.005947, 23.0), (16.43, 1.663, 23.0), (16.19, 3.303, 23.0), (15.79, 4.909, 23.0), (15.24, 6.463, 23.0), (14.53, 7.949, 23.0), (13.69, 9.352, 23.0), (12.71, 10.65, 23.0), (11.6, 11.84, 23.0), (10.39, 12.91, 23.0), (9.068, 13.83, 23.0), (7.664, 14.6, 23.0), (6.189, 15.21, 23.0), (4.66, 15.65, 23.0), (3.095, 15.91, 23.0), (-19.72, -16.0, -23.0), (-23.99, -11.73, -23.0), (-20.73, -15.87, -23.0), (-21.8, -15.43, -23.0), (-22.71, -14.72, -23.0), (-23.41, -13.81, -23.0), (-23.86, -12.75, -23.0), (-23.99, -11.73, 23.0), (-19.72, -16.0, 23.0), (-23.86, -12.75, 23.0), (-23.41, -13.81, 23.0), (-22.71, -14.72, 23.0), (-21.8, -15.43, 23.0), (-20.73, -15.87, 23.0), (-23.99, 11.73, -23.0), (-19.72, 16.0, -23.0), (-23.86, 12.75, -23.0), (-23.41, 13.81, -23.0), (-22.71, 14.72, -23.0), (-21.8, 15.43, -23.0), (-20.73, 15.87, -23.0), (-19.72, 16.0, 23.0), (-23.99, 11.73, 23.0), (-20.73, 15.87, 23.0), (-21.8, 15.43, 23.0), (-22.71, 14.72, 23.0), (-23.41, 13.81, 23.0), (-23.86, 12.75, 23.0), (1.511, 14.0, -23.0), (1.511, 14.0, 23.0), (1.511, -14.0, -23.0), (1.511, -14.0, 23.0), (14.44, -1.469, -23.0), (14.23, -2.915, -23.0), (13.87, -4.33, -23.0), (13.39, -5.698, -23.0), (12.77, -7.003, -23.0), (12.03, -8.231, -23.0), (11.17, -9.37, -23.0), (10.21, -10.41, -23.0), (9.152, -11.33, -23.0), (8.011, -12.13, -23.0), (6.798, -12.79, -23.0), (5.528, -13.32, -23.0), (4.214, -13.69, -23.0), (2.87, -13.92, -23.0), (2.87, -13.92, 23.0), (4.214, -13.69, 23.0), (5.528, -13.32, 23.0), (6.798, -12.79, 23.0), (8.011, -12.13, 23.0), (9.152, -11.33, 23.0), (10.21, -10.41, 23.0), (11.17, -9.37, 23.0), (12.03, -8.231, 23.0), (12.77, -7.003, 23.0), (13.39, -5.698, 23.0), (13.87, -4.33, 23.0), (14.23, -2.915, 23.0), (14.44, -1.469, 23.0), (14.51, 0.005573, -23.0), (2.87, 13.92, -23.0), (4.214, 13.69, -23.0), (5.528, 13.31, -23.0), (6.798, 12.79, -23.0), (8.011, 12.12, -23.0), (9.152, 11.33, -23.0), (10.21, 10.41, -23.0), (11.17, 9.37, -23.0), (12.03, 8.231, -23.0), (12.77, 7.003, -23.0), (13.39, 5.698, -23.0), (13.87, 4.33, -23.0), (14.23, 2.915, -23.0), (14.44, 1.468, -23.0), (14.51, 0.005571, 23.0), (14.44, 1.468, 23.0), (14.23, 2.915, 23.0), (13.87, 4.33, 23.0), (13.39, 5.698, 23.0), (12.77, 7.003, 23.0), (12.03, 8.231, 23.0), (11.17, 9.37, 23.0), (10.21, 10.41, 23.0), (9.152, 11.33, 23.0), (8.011, 12.12, 23.0), (6.798, 12.79, 23.0), (5.528, 13.31, 23.0), (4.214, 13.69, 23.0), (2.87, 13.92, 23.0), (-19.59, -14.0, -23.0), (-21.99, -11.6, -23.0), (-20.21, -13.92, -23.0), (-20.79, -13.68, -23.0), (-21.29, -13.3, -23.0), (-21.67, -12.8, -23.0), (-21.91, -12.22, -23.0), (-21.99, -11.6, 23.0), (-19.59, -14.0, 23.0), (-21.91, -12.22, 23.0), (-21.67, -12.8, 23.0), (-21.29, -13.3, 23.0), (-20.79, -13.68, 23.0), (-20.21, -13.92, 23.0), (-21.99, 11.6, -23.0), (-19.59, 14.0, -23.0), (-21.91, 12.22, -23.0), (-21.67, 12.8, -23.0), (-21.29, 13.3, -23.0), (-20.79, 13.68, -23.0), (-20.21, 13.92, -23.0), (-19.59, 14.0, 23.0), (-21.99, 11.6, 23.0), (-20.21, 13.92, 23.0), (-20.79, 13.68, 23.0), (-21.29, 13.3, 23.0), (-21.67, 12.8, 23.0), (-21.91, 12.22, 23.0)], [], [(2, 3, 70, 62), (0, 1, 61, 33), (77, 83, 1, 0), (63, 69, 84, 76), (47, 32, 46, 48), (48, 46, 45, 49), (49, 45, 44, 50), (50, 44, 43, 51), (51, 43, 42, 52), (52, 42, 41, 53), (53, 41, 40, 54), (54, 40, 39, 55), (55, 39, 38, 56), (56, 38, 37, 57), (57, 37, 36, 58), (58, 36, 35, 59), (59, 35, 34, 60), (60, 34, 33, 61), (18, 3, 2, 17), (32, 47, 31, 4), (18, 17, 16, 19), (19, 16, 15, 20), (20, 15, 14, 21), (21, 14, 13, 22), (22, 13, 12, 23), (23, 12, 11, 24), (24, 11, 10, 25), (25, 10, 9, 26), (26, 9, 8, 27), (27, 8, 7, 28), (28, 7, 6, 29), (29, 6, 5, 30), (30, 5, 4, 31), (62, 70, 75, 64), (64, 75, 74, 65), (65, 74, 73, 66), (66, 73, 72, 67), (67, 72, 71, 68), (68, 71, 69, 63), (83, 77, 82, 85), (85, 82, 81, 86), (86, 81, 80, 87), (87, 80, 79, 88), (88, 79, 78, 89), (89, 78, 76, 84), (92, 152, 160, 93), (90, 123, 151, 91), (167, 90, 91, 173), (153, 166, 174, 159), (137, 138, 136, 122), (138, 139, 135, 136), (139, 140, 134, 135), (140, 141, 133, 134), (141, 142, 132, 133), (142, 143, 131, 132), (143, 144, 130, 131), (144, 145, 129, 130), (145, 146, 128, 129), (146, 147, 127, 128), (147, 148, 126, 127), (148, 149, 125, 126), (149, 150, 124, 125), (150, 151, 123, 124), (108, 107, 92, 93), (122, 94, 121, 137), (108, 109, 106, 107), (109, 110, 105, 106), (110, 111, 104, 105), (111, 112, 103, 104), (112, 113, 102, 103), (113, 114, 101, 102), (114, 115, 100, 101), (115, 116, 99, 100), (116, 117, 98, 99), (117, 118, 97, 98), (118, 119, 96, 97), (119, 120, 95, 96), (120, 121, 94, 95), (152, 154, 165, 160), (154, 155, 164, 165), (155, 156, 163, 164), (156, 157, 162, 163), (157, 158, 161, 162), (158, 153, 159, 161), (173, 175, 172, 167), (175, 176, 171, 172), (176, 177, 170, 171), (177, 178, 169, 170), (178, 179, 168, 169), (179, 174, 166, 168), (47, 48, 138, 137), (46, 32, 122, 136), (48, 49, 139, 138), (45, 46, 136, 135), (49, 50, 140, 139), (44, 45, 135, 134), (50, 51, 141, 140), (43, 44, 134, 133), (51, 52, 142, 141), (42, 43, 133, 132), (52, 53, 143, 142), (41, 42, 132, 131), (53, 54, 144, 143), (40, 41, 131, 130), (54, 55, 145, 144), (39, 40, 130, 129), (55, 56, 146, 145), (38, 39, 129, 128), (56, 57, 147, 146), (37, 38, 128, 127), (57, 58, 148, 147), (36, 37, 127, 126), (58, 59, 149, 148), (35, 36, 126, 125), (59, 60, 150, 149), (34, 35, 125, 124), (60, 61, 151, 150), (33, 34, 124, 123), (18, 19, 109, 108), (16, 17, 107, 106), (19, 20, 110, 109), (15, 16, 106, 105), (20, 21, 111, 110), (14, 15, 105, 104), (21, 22, 112, 111), (13, 14, 104, 103), (22, 23, 113, 112), (12, 13, 103, 102), (23, 24, 114, 113), (11, 12, 102, 101), (24, 25, 115, 114), (10, 11, 101, 100), (25, 26, 116, 115), (9, 10, 100, 99), (26, 27, 117, 116), (8, 9, 99, 98), (27, 28, 118, 117), (7, 8, 98, 97), (28, 29, 119, 118), (6, 7, 97, 96), (29, 30, 120, 119), (5, 6, 96, 95), (30, 31, 121, 120), (4, 5, 95, 94), (0, 33, 123, 90), (32, 4, 94, 122), (17, 2, 92, 107), (31, 47, 137, 121), (3, 18, 108, 93), (61, 1, 91, 151), (62, 64, 154, 152), (75, 70, 160, 165), (64, 65, 155, 154), (74, 75, 165, 164), (65, 66, 156, 155), (73, 74, 164, 163), (66, 67, 157, 156), (72, 73, 163, 162), (67, 68, 158, 157), (71, 72, 162, 161), (68, 63, 153, 158), (69, 71, 161, 159), (83, 85, 175, 173), (82, 77, 167, 172), (85, 86, 176, 175), (81, 82, 172, 171), (86, 87, 177, 176), (80, 81, 171, 170), (87, 88, 178, 177), (79, 80, 170, 169), (88, 89, 179, 178), (78, 79, 169, 168), (89, 84, 174, 179), (76, 78, 168, 166), (63, 76, 166, 153), (77, 0, 90, 167), (2, 62, 152, 92), (84, 69, 159, 174), (70, 3, 93, 160), (1, 83, 173, 91)])
_uv = me_cube_002.uv_layers.new(name='UVMap')
_uv.uv.foreach_set('vector', [0.375, 0.75, 0.625, 0.75, 0.625, 0.9745, 0.375, 0.9745, 0.375, 0.5, 0.625, 0.5, 0.625, 0.5002, 0.375, 0.5002, 0.375, 0.2755, 0.625, 0.2755, 0.625, 0.5, 0.375, 0.5, 0.375, 0.0214, 0.625, 0.0214, 0.625, 0.2286, 0.375, 0.2286, 0.625, 0.6249, 0.375, 0.6249, 0.375, 0.6119, 0.625, 0.6119, 0.625, 0.6119, 0.375, 0.6119, 0.375, 0.599, 0.625, 0.599, 0.625, 0.599, 0.375, 0.599, 0.375, 0.5863, 0.625, 0.5863, 0.625, 0.5863, 0.375, 0.5863, 0.375, 0.5741, 0.625, 0.5741, 0.625, 0.5741, 0.375, 0.5741, 0.375, 0.5625, 0.625, 0.5625, 0.625, 0.5625, 0.375, 0.5625, 0.375, 0.5515, 0.625, 0.5515, 0.625, 0.5515, 0.375, 0.5515, 0.375, 0.5413, 0.625, 0.5413, 0.625, 0.5413, 0.375, 0.5413, 0.375, 0.5107, 0.625, 0.5107, 0.625, 0.5107, 0.375, 0.5107, 0.375, 0.508, 0.625, 0.508, 0.625, 0.508, 0.375, 0.508, 0.375, 0.5056, 0.625, 0.5056, 0.625, 0.5056, 0.375, 0.5056, 0.375, 0.5036, 0.625, 0.5036, 0.625, 0.5036, 0.375, 0.5036, 0.375, 0.502, 0.625, 0.502, 0.625, 0.502, 0.375, 0.502, 0.375, 0.5009, 0.625, 0.5009, 0.625, 0.5009, 0.375, 0.5009, 0.375, 0.5002, 0.625, 0.5002, 0.625, 0.7498, 0.625, 0.75, 0.375, 0.75, 0.375, 0.7498, 0.375, 0.6249, 0.625, 0.6249, 0.625, 0.6381, 0.375, 0.6381, 0.625, 0.7498, 0.375, 0.7498, 0.375, 0.7491, 0.625, 0.7491, 0.625, 0.7491, 0.375, 0.7491, 0.375, 0.748, 0.625, 0.748, 0.625, 0.748, 0.375, 0.748, 0.375, 0.7464, 0.625, 0.7464, 0.625, 0.7464, 0.375, 0.7464, 0.375, 0.7444, 0.625, 0.7444, 0.625, 0.7444, 0.375, 0.7444, 0.375, 0.742, 0.625, 0.742, 0.625, 0.742, 0.375, 0.742, 0.375, 0.7393, 0.625, 0.7393, 0.625, 0.7393, 0.375, 0.7393, 0.375, 0.7087, 0.625, 0.7087, 0.625, 0.7087, 0.375, 0.7087, 0.375, 0.6985, 0.625, 0.6985, 0.625, 0.6985, 0.375, 0.6985, 0.375, 0.6875, 0.625, 0.6875, 0.625, 0.6875, 0.375, 0.6875, 0.375, 0.6759, 0.625, 0.6759, 0.625, 0.6759, 0.375, 0.6759, 0.375, 0.6637, 0.625, 0.6637, 0.625, 0.6637, 0.375, 0.6637, 0.375, 0.651, 0.625, 0.651, 0.625, 0.651, 0.375, 0.651, 0.375, 0.6381, 0.625, 0.6381, 0.375, 0.9745, 0.625, 0.9745, 0.625, 0.9811, 0.375, 0.9811, 0.375, 0.9811, 0.625, 0.9811, 0.625, 0.9872, 0.375, 0.9872, 0.375, 0.9872, 0.625, 0.9872, 0.625, 1.0, 0.375, 1.0, 0.375, 0.0, 0.625, 0.0, 0.625, 0.0107, 0.375, 0.0107, 0.375, 0.0107, 0.625, 0.0107, 0.625, 0.01586, 0.375, 0.01586, 0.375, 0.01586, 0.625, 0.01586, 0.625, 0.0214, 0.375, 0.0214, 0.625, 0.2755, 0.375, 0.2755, 0.375, 0.2689, 0.625, 0.2689, 0.625, 0.2689, 0.375, 0.2689, 0.375, 0.2628, 0.625, 0.2628, 0.625, 0.2628, 0.375, 0.2628, 0.375, 0.25, 0.625, 0.25, 0.625, 0.25, 0.375, 0.25, 0.375, 0.2393, 0.625, 0.2393, 0.625, 0.2393, 0.375, 0.2393, 0.375, 0.2341, 0.625, 0.2341, 0.625, 0.2341, 0.375, 0.2341, 0.375, 0.2286, 0.625, 0.2286, 0.375, 0.75, 0.375, 0.9745, 0.625, 0.9745, 0.625, 0.75, 0.375, 0.5, 0.375, 0.5002, 0.625, 0.5002, 0.625, 0.5, 0.375, 0.2755, 0.375, 0.5, 0.625, 0.5, 0.625, 0.2755, 0.375, 0.0214, 0.375, 0.2286, 0.625, 0.2286, 0.625, 0.0214, 0.625, 0.6249, 0.625, 0.6119, 0.375, 0.6119, 0.375, 0.6249, 0.625, 0.6119, 0.625, 0.599, 0.375, 0.599, 0.375, 0.6119, 0.625, 0.599, 0.625, 0.5863, 0.375, 0.5863, 0.375, 0.599, 0.625, 0.5863, 0.625, 0.5741, 0.375, 0.5741, 0.375, 0.5863, 0.625, 0.5741, 0.625, 0.5625, 0.375, 0.5625, 0.375, 0.5741, 0.625, 0.5625, 0.625, 0.5515, 0.375, 0.5515, 0.375, 0.5625, 0.625, 0.5515, 0.625, 0.5413, 0.375, 0.5413, 0.375, 0.5515, 0.625, 0.5413, 0.625, 0.5107, 0.375, 0.5107, 0.375, 0.5413, 0.625, 0.5107, 0.625, 0.508, 0.375, 0.508, 0.375, 0.5107, 0.625, 0.508, 0.625, 0.5056, 0.375, 0.5056, 0.375, 0.508, 0.625, 0.5056, 0.625, 0.5036, 0.375, 0.5036, 0.375, 0.5056, 0.625, 0.5036, 0.625, 0.502, 0.375, 0.502, 0.375, 0.5036, 0.625, 0.502, 0.625, 0.5009, 0.375, 0.5009, 0.375, 0.502, 0.625, 0.5009, 0.625, 0.5002, 0.375, 0.5002, 0.375, 0.5009, 0.625, 0.7498, 0.375, 0.7498, 0.375, 0.75, 0.625, 0.75, 0.375, 0.6249, 0.375, 0.6381, 0.625, 0.6381, 0.625, 0.6249, 0.625, 0.7498, 0.625, 0.7491, 0.375, 0.7491, 0.375, 0.7498, 0.625, 0.7491, 0.625, 0.748, 0.375, 0.748, 0.375, 0.7491, 0.625, 0.748, 0.625, 0.7464, 0.375, 0.7464, 0.375, 0.748, 0.625, 0.7464, 0.625, 0.7444, 0.375, 0.7444, 0.375, 0.7464, 0.625, 0.7444, 0.625, 0.742, 0.375, 0.742, 0.375, 0.7444, 0.625, 0.742, 0.625, 0.7393, 0.375, 0.7393, 0.375, 0.742, 0.625, 0.7393, 0.625, 0.7087, 0.375, 0.7087, 0.375, 0.7393, 0.625, 0.7087, 0.625, 0.6985, 0.375, 0.6985, 0.375, 0.7087, 0.625, 0.6985, 0.625, 0.6875, 0.375, 0.6875, 0.375, 0.6985, 0.625, 0.6875, 0.625, 0.6759, 0.375, 0.6759, 0.375, 0.6875, 0.625, 0.6759, 0.625, 0.6637, 0.375, 0.6637, 0.375, 0.6759, 0.625, 0.6637, 0.625, 0.651, 0.375, 0.651, 0.375, 0.6637, 0.625, 0.651, 0.625, 0.6381, 0.375, 0.6381, 0.375, 0.651, 0.375, 0.9745, 0.375, 0.9811, 0.625, 0.9811, 0.625, 0.9745, 0.375, 0.9811, 0.375, 0.9872, 0.625, 0.9872, 0.625, 0.9811, 0.375, 0.9872, 0.375, 1.0, 0.625, 1.0, 0.625, 0.9872, 0.375, 0.0, 0.375, 0.0107, 0.625, 0.0107, 0.625, 0.0, 0.375, 0.0107, 0.375, 0.01586, 0.625, 0.01586, 0.625, 0.0107, 0.375, 0.01586, 0.375, 0.0214, 0.625, 0.0214, 0.625, 0.01586, 0.625, 0.2755, 0.625, 0.2689, 0.375, 0.2689, 0.375, 0.2755, 0.625, 0.2689, 0.625, 0.2628, 0.375, 0.2628, 0.375, 0.2689, 0.625, 0.2628, 0.625, 0.25, 0.375, 0.25, 0.375, 0.2628, 0.625, 0.25, 0.625, 0.2393, 0.375, 0.2393, 0.375, 0.25, 0.625, 0.2393, 0.625, 0.2341, 0.375, 0.2341, 0.375, 0.2393, 0.625, 0.2341, 0.625, 0.2286, 0.375, 0.2286, 0.375, 0.2341, 0.625, 0.6249, 0.625, 0.6119, 0.625, 0.6119, 0.625, 0.6249, 0.375, 0.6119, 0.375, 0.6249, 0.375, 0.6249, 0.375, 0.6119, 0.625, 0.6119, 0.625, 0.599, 0.625, 0.599, 0.625, 0.6119, 0.375, 0.599, 0.375, 0.6119, 0.375, 0.6119, 0.375, 0.599, 0.625, 0.599, 0.625, 0.5863, 0.625, 0.5863, 0.625, 0.599, 0.375, 0.5863, 0.375, 0.599, 0.375, 0.599, 0.375, 0.5863, 0.625, 0.5863, 0.625, 0.5741, 0.625, 0.5741, 0.625, 0.5863, 0.375, 0.5741, 0.375, 0.5863, 0.375, 0.5863, 0.375, 0.5741, 0.625, 0.5741, 0.625, 0.5625, 0.625, 0.5625, 0.625, 0.5741, 0.375, 0.5625, 0.375, 0.5741, 0.375, 0.5741, 0.375, 0.5625, 0.625, 0.5625, 0.625, 0.5515, 0.625, 0.5515, 0.625, 0.5625, 0.375, 0.5515, 0.375, 0.5625, 0.375, 0.5625, 0.375, 0.5515, 0.625, 0.5515, 0.625, 0.5413, 0.625, 0.5413, 0.625, 0.5515, 0.375, 0.5413, 0.375, 0.5515, 0.375, 0.5515, 0.375, 0.5413, 0.625, 0.5413, 0.625, 0.5107, 0.625, 0.5107, 0.625, 0.5413, 0.375, 0.5107, 0.375, 0.5413, 0.375, 0.5413, 0.375, 0.5107, 0.625, 0.5107, 0.625, 0.508, 0.625, 0.508, 0.625, 0.5107, 0.375, 0.508, 0.375, 0.5107, 0.375, 0.5107, 0.375, 0.508, 0.625, 0.508, 0.625, 0.5056, 0.625, 0.5056, 0.625, 0.508, 0.375, 0.5056, 0.375, 0.508, 0.375, 0.508, 0.375, 0.5056, 0.625, 0.5056, 0.625, 0.5036, 0.625, 0.5036, 0.625, 0.5056, 0.375, 0.5036, 0.375, 0.5056, 0.375, 0.5056, 0.375, 0.5036, 0.625, 0.5036, 0.625, 0.502, 0.625, 0.502, 0.625, 0.5036, 0.375, 0.502, 0.375, 0.5036, 0.375, 0.5036, 0.375, 0.502, 0.625, 0.502, 0.625, 0.5009, 0.625, 0.5009, 0.625, 0.502, 0.375, 0.5009, 0.375, 0.502, 0.375, 0.502, 0.375, 0.5009, 0.625, 0.5009, 0.625, 0.5002, 0.625, 0.5002, 0.625, 0.5009, 0.375, 0.5002, 0.375, 0.5009, 0.375, 0.5009, 0.375, 0.5002, 0.625, 0.7498, 0.625, 0.7491, 0.625, 0.7491, 0.625, 0.7498, 0.375, 0.7491, 0.375, 0.7498, 0.375, 0.7498, 0.375, 0.7491, 0.625, 0.7491, 0.625, 0.748, 0.625, 0.748, 0.625, 0.7491, 0.375, 0.748, 0.375, 0.7491, 0.375, 0.7491, 0.375, 0.748, 0.625, 0.748, 0.625, 0.7464, 0.625, 0.7464, 0.625, 0.748, 0.375, 0.7464, 0.375, 0.748, 0.375, 0.748, 0.375, 0.7464, 0.625, 0.7464, 0.625, 0.7444, 0.625, 0.7444, 0.625, 0.7464, 0.375, 0.7444, 0.375, 0.7464, 0.375, 0.7464, 0.375, 0.7444, 0.625, 0.7444, 0.625, 0.742, 0.625, 0.742, 0.625, 0.7444, 0.375, 0.742, 0.375, 0.7444, 0.375, 0.7444, 0.375, 0.742, 0.625, 0.742, 0.625, 0.7393, 0.625, 0.7393, 0.625, 0.742, 0.375, 0.7393, 0.375, 0.742, 0.375, 0.742, 0.375, 0.7393, 0.625, 0.7393, 0.625, 0.7087, 0.625, 0.7087, 0.625, 0.7393, 0.375, 0.7087, 0.375, 0.7393, 0.375, 0.7393, 0.375, 0.7087, 0.625, 0.7087, 0.625, 0.6985, 0.625, 0.6985, 0.625, 0.7087, 0.375, 0.6985, 0.375, 0.7087, 0.375, 0.7087, 0.375, 0.6985, 0.625, 0.6985, 0.625, 0.6875, 0.625, 0.6875, 0.625, 0.6985, 0.375, 0.6875, 0.375, 0.6985, 0.375, 0.6985, 0.375, 0.6875, 0.625, 0.6875, 0.625, 0.6759, 0.625, 0.6759, 0.625, 0.6875, 0.375, 0.6759, 0.375, 0.6875, 0.375, 0.6875, 0.375, 0.6759, 0.625, 0.6759, 0.625, 0.6637, 0.625, 0.6637, 0.625, 0.6759, 0.375, 0.6637, 0.375, 0.6759, 0.375, 0.6759, 0.375, 0.6637, 0.625, 0.6637, 0.625, 0.651, 0.625, 0.651, 0.625, 0.6637, 0.375, 0.651, 0.375, 0.6637, 0.375, 0.6637, 0.375, 0.651, 0.625, 0.651, 0.625, 0.6381, 0.625, 0.6381, 0.625, 0.651, 0.375, 0.6381, 0.375, 0.651, 0.375, 0.651, 0.375, 0.6381, 0.375, 0.5, 0.375, 0.5002, 0.375, 0.5002, 0.375, 0.5, 0.375, 0.6249, 0.375, 0.6381, 0.375, 0.6381, 0.375, 0.6249, 0.375, 0.7498, 0.375, 0.75, 0.375, 0.75, 0.375, 0.7498, 0.625, 0.6381, 0.625, 0.6249, 0.625, 0.6249, 0.625, 0.6381, 0.625, 0.75, 0.625, 0.7498, 0.625, 0.7498, 0.625, 0.75, 0.625, 0.5002, 0.625, 0.5, 0.625, 0.5, 0.625, 0.5002, 0.375, 0.9745, 0.375, 0.9811, 0.375, 0.9811, 0.375, 0.9745, 0.625, 0.9811, 0.625, 0.9745, 0.625, 0.9745, 0.625, 0.9811, 0.375, 0.9811, 0.375, 0.9872, 0.375, 0.9872, 0.375, 0.9811, 0.625, 0.9872, 0.625, 0.9811, 0.625, 0.9811, 0.625, 0.9872, 0.375, 0.9872, 0.375, 1.0, 0.375, 1.0, 0.375, 0.9872, 0.625, 1.0, 0.625, 0.9872, 0.625, 0.9872, 0.625, 1.0, 0.375, 0.0, 0.375, 0.0107, 0.375, 0.0107, 0.375, 0.0, 0.625, 0.0107, 0.625, 0.0, 0.625, 0.0, 0.625, 0.0107, 0.375, 0.0107, 0.375, 0.01586, 0.375, 0.01586, 0.375, 0.0107, 0.625, 0.01586, 0.625, 0.0107, 0.625, 0.0107, 0.625, 0.01586, 0.375, 0.01586, 0.375, 0.0214, 0.375, 0.0214, 0.375, 0.01586, 0.625, 0.0214, 0.625, 0.01586, 0.625, 0.01586, 0.625, 0.0214, 0.625, 0.2755, 0.625, 0.2689, 0.625, 0.2689, 0.625, 0.2755, 0.375, 0.2689, 0.375, 0.2755, 0.375, 0.2755, 0.375, 0.2689, 0.625, 0.2689, 0.625, 0.2628, 0.625, 0.2628, 0.625, 0.2689, 0.375, 0.2628, 0.375, 0.2689, 0.375, 0.2689, 0.375, 0.2628, 0.625, 0.2628, 0.625, 0.25, 0.625, 0.25, 0.625, 0.2628, 0.375, 0.25, 0.375, 0.2628, 0.375, 0.2628, 0.375, 0.25, 0.625, 0.25, 0.625, 0.2393, 0.625, 0.2393, 0.625, 0.25, 0.375, 0.2393, 0.375, 0.25, 0.375, 0.25, 0.375, 0.2393, 0.625, 0.2393, 0.625, 0.2341, 0.625, 0.2341, 0.625, 0.2393, 0.375, 0.2341, 0.375, 0.2393, 0.375, 0.2393, 0.375, 0.2341, 0.625, 0.2341, 0.625, 0.2286, 0.625, 0.2286, 0.625, 0.2341, 0.375, 0.2286, 0.375, 0.2341, 0.375, 0.2341, 0.375, 0.2286, 0.375, 0.0214, 0.375, 0.2286, 0.375, 0.2286, 0.375, 0.0214, 0.375, 0.2755, 0.375, 0.5, 0.375, 0.5, 0.375, 0.2755, 0.375, 0.75, 0.375, 0.9745, 0.375, 0.9745, 0.375, 0.75, 0.625, 0.2286, 0.625, 0.0214, 0.625, 0.0214, 0.625, 0.2286, 0.625, 0.9745, 0.625, 0.75, 0.625, 0.75, 0.625, 0.9745, 0.625, 0.5, 0.625, 0.2755, 0.625, 0.2755, 0.625, 0.5])
me_cube_002.update()
me_cube_007 = bpy.data.meshes.new('Cube.007')
me_cube_007.from_pydata([(-1.0, -2.173, 0.8742), (-1.0, -0.1734, -1.126), (-1.0, -0.1734, 0.8742), (1.0, -2.173, 0.8742), (1.0, -0.1734, -1.126), (1.0, -0.1734, 0.8742), (-1.0, -0.2927, -1.126), (-1.0, -2.173, 0.7549), (1.0, -2.173, 0.7549), (1.0, -0.2927, -1.126), (0.475, 1.16, -1.126), (0.675, 1.16, 0.8742), (0.475, -2.173, 0.8742), (0.675, -2.173, 0.8742), (0.675, -2.173, 0.7549), (0.475, -2.173, 0.7549), (0.675, -0.1734, -1.126), (0.475, -0.1734, -1.126), (1.0, 1.16, 0.8742), (-0.675, 1.16, -1.126), (0.675, -0.1734, 0.8742), (0.475, -0.1734, 0.8742), (0.475, -0.2927, -1.126), (0.675, -0.2927, -1.126), (1.0, 1.16, -1.126), (-1.0, 1.16, -1.126), (-0.475, -2.173, 0.7549), (-0.675, -2.173, 0.7549), (-0.675, -2.173, 0.8742), (-0.475, -2.173, 0.8742), (-0.475, 1.16, -1.126), (-0.675, -0.1734, -1.126), (-0.475, -0.1734, -1.126), (-0.675, -0.1734, 0.8742), (-0.475, -0.1734, 0.8742), (-0.675, -0.2927, -1.126), (-0.475, -0.2927, -1.126), (0.475, 1.16, 0.8742), (1.0, -0.1734, -1.126), (1.0, -0.1734, 0.8742), (0.675, -0.1734, 0.8742), (0.475, -0.1734, -1.126), (0.475, -0.1734, 0.8742), (-0.475, -0.1734, -1.126), (-1.0, -0.1734, -1.126), (-0.675, -0.1734, -1.126), (-0.475, -0.1734, 0.8742), (-1.0, -0.1734, 0.8742), (-0.675, -0.1734, 0.8742), (0.675, -0.1734, -1.126), (-0.475, 1.16, 0.8742), (-1.0, 1.16, 0.8742), (-0.675, 1.16, 0.8742), (0.675, 1.16, -1.126), (1.0, -48.83, 0.8742), (1.0, -50.83, -1.126), (1.0, -50.83, 0.8742), (-1.0, -48.83, 0.8742), (-1.0, -50.83, -1.126), (-1.0, -50.83, 0.8742), (1.0, -50.71, -1.126), (1.0, -48.83, 0.7549), (-1.0, -48.83, 0.7549), (-1.0, -50.71, -1.126), (-0.475, -52.16, -1.126), (-0.675, -52.16, 0.8742), (-0.475, -48.83, 0.8742), (-0.675, -48.83, 0.8742), (-0.675, -48.83, 0.7549), (-0.475, -48.83, 0.7549), (-0.675, -50.83, -1.126), (-0.475, -50.83, -1.126), (-1.0, -52.16, 0.8742), (0.675, -52.16, -1.126), (-0.675, -50.83, 0.8742), (-0.475, -50.83, 0.8742), (-0.475, -50.71, -1.126), (-0.675, -50.71, -1.126), (-1.0, -52.16, -1.126), (1.0, -52.16, -1.126), (0.475, -48.83, 0.7549), (0.675, -48.83, 0.7549), (0.675, -48.83, 0.8742), (0.475, -48.83, 0.8742), (0.475, -52.16, -1.126), (0.675, -50.83, -1.126), (0.475, -50.83, -1.126), (0.675, -50.83, 0.8742), (0.475, -50.83, 0.8742), (0.675, -50.71, -1.126), (0.475, -50.71, -1.126), (-0.475, -52.16, 0.8742), (-1.0, -50.83, -1.126), (-1.0, -50.83, 0.8742), (-0.675, -50.83, 0.8742), (-0.475, -50.83, -1.126), (-0.475, -50.83, 0.8742), (0.475, -50.83, -1.126), (1.0, -50.83, -1.126), (0.675, -50.83, -1.126), (0.475, -50.83, 0.8742), (1.0, -50.83, 0.8742), (0.675, -50.83, 0.8742), (-0.675, -50.83, -1.126), (0.475, -52.16, 0.8742), (1.0, -52.16, 0.8742), (0.675, -52.16, 0.8742), (-0.675, -52.16, -1.126)], [], [(15, 12, 29, 26), (0, 7, 27, 28), (8, 3, 13, 14), (34, 46, 43, 32, 36, 26, 29), (33, 48, 47, 2), (18, 24, 53, 11), (8, 9, 4, 5, 3), (6, 7, 0, 2, 1), (29, 12, 21, 34), (2, 0, 28, 33), (3, 5, 20, 13), (23, 9, 8, 14), (22, 15, 26, 36), (7, 6, 35, 27), (16, 4, 9, 23), (17, 22, 36, 32), (6, 1, 31, 35), (16, 49, 38, 4), (32, 43, 41, 17), (20, 40, 49, 16, 23, 14, 13), (4, 38, 39, 5), (2, 47, 44, 1), (31, 45, 48, 33, 28, 27, 35), (5, 39, 40, 20), (48, 45, 19, 52), (25, 51, 52, 19), (21, 42, 46, 34), (47, 48, 52, 51), (49, 40, 11, 53), (42, 41, 10, 37), (38, 49, 53, 24), (37, 10, 30, 50), (45, 44, 25, 19), (39, 38, 24, 18), (41, 43, 30, 10), (44, 47, 51, 25), (1, 44, 45, 31), (12, 15, 22, 17, 41, 42, 21), (40, 39, 18, 11), (46, 42, 37, 50), (43, 46, 50, 30), (69, 66, 83, 80), (54, 61, 81, 82), (62, 57, 67, 68), (88, 100, 97, 86, 90, 80, 83), (87, 102, 101, 56), (72, 78, 107, 65), (62, 63, 58, 59, 57), (60, 61, 54, 56, 55), (83, 66, 75, 88), (56, 54, 82, 87), (57, 59, 74, 67), (77, 63, 62, 68), (76, 69, 80, 90), (61, 60, 89, 81), (70, 58, 63, 77), (71, 76, 90, 86), (60, 55, 85, 89), (70, 103, 92, 58), (86, 97, 95, 71), (74, 94, 103, 70, 77, 68, 67), (58, 92, 93, 59), (56, 101, 98, 55), (85, 99, 102, 87, 82, 81, 89), (59, 93, 94, 74), (102, 99, 73, 106), (79, 105, 106, 73), (75, 96, 100, 88), (101, 102, 106, 105), (103, 94, 65, 107), (96, 95, 64, 91), (92, 103, 107, 78), (91, 64, 84, 104), (99, 98, 79, 73), (93, 92, 78, 72), (95, 97, 84, 64), (98, 101, 105, 79), (55, 98, 99, 85), (66, 69, 76, 71, 95, 96, 75), (94, 93, 72, 65), (100, 96, 91, 104), (97, 100, 104, 84)])
_uv = me_cube_007.uv_layers.new(name='UVMap')
_uv.uv.foreach_set('vector', [0.6101, 0.8156, 0.625, 0.8156, 0.625, 0.9344, 0.6101, 0.9344, 0.625, 1.0, 0.6101, 1.0, 0.6101, 0.9594, 0.625, 0.9594, 0.6101, 0.75, 0.625, 0.75, 0.625, 0.7906, 0.6101, 0.7906, 0.582, 0.6331, 0.582, 0.5081, 0.3945, 0.5081, 0.3945, 0.6331, 0.3945, 0.6387, 0.5708, 0.7269, 0.582, 0.7269, 0.8344, 0.5, 0.8344, 0.5, 0.875, 0.5, 0.875, 0.5, 0.625, 0.5, 0.375, 0.5, 0.375, 0.4594, 0.625, 0.4594, 0.6101, 0.75, 0.375, 0.5149, 0.375, 0.5, 0.625, 0.5, 0.625, 0.75, 0.375, 0.2351, 0.6101, 0.0, 0.625, 0.0, 0.625, 0.25, 0.375, 0.25, 0.8094, 0.75, 0.6906, 0.75, 0.6906, 0.5, 0.8094, 0.5, 0.875, 0.5, 0.875, 0.75, 0.8344, 0.75, 0.8344, 0.5, 0.625, 0.75, 0.625, 0.5, 0.6656, 0.5, 0.6656, 0.75, 0.3344, 0.5149, 0.375, 0.5149, 0.375, 0.75, 0.3344, 0.75, 0.3094, 0.5149, 0.3094, 0.75, 0.1906, 0.75, 0.1906, 0.5149, 0.125, 0.75, 0.125, 0.5149, 0.1656, 0.5149, 0.1656, 0.75, 0.3344, 0.5, 0.375, 0.5, 0.375, 0.5149, 0.3344, 0.5149, 0.3094, 0.5, 0.3094, 0.5149, 0.1906, 0.5149, 0.1906, 0.5, 0.125, 0.5149, 0.125, 0.5, 0.1656, 0.5, 0.1656, 0.5149, 0.3344, 0.5, 0.3344, 0.5, 0.375, 0.5, 0.375, 0.5, 0.1906, 0.5, 0.1906, 0.5, 0.3094, 0.5, 0.3094, 0.5, 0.582, 0.6331, 0.582, 0.5081, 0.3945, 0.5081, 0.3945, 0.6331, 0.3945, 0.6387, 0.5708, 0.7269, 0.582, 0.7269, 0.375, 0.5, 0.375, 0.5, 0.625, 0.5, 0.625, 0.5, 0.625, 0.25, 0.625, 0.25, 0.375, 0.25, 0.375, 0.25, 0.3945, 0.1169, 0.3945, 0.2419, 0.582, 0.2419, 0.582, 0.1169, 0.582, 0.02312, 0.5708, 0.02312, 0.3945, 0.1113, 0.625, 0.5, 0.625, 0.5, 0.6656, 0.5, 0.6656, 0.5, 0.582, 0.2419, 0.3945, 0.2419, 0.3945, 0.2419, 0.582, 0.2419, 0.375, 0.25, 0.625, 0.25, 0.625, 0.2906, 0.375, 0.2906, 0.6906, 0.5, 0.6906, 0.5, 0.8094, 0.5, 0.8094, 0.5, 0.875, 0.5, 0.8344, 0.5, 0.8344, 0.5, 0.875, 0.5, 0.3945, 0.5081, 0.582, 0.5081, 0.582, 0.5081, 0.3945, 0.5081, 0.582, 0.2419, 0.3945, 0.2419, 0.3945, 0.2419, 0.582, 0.2419, 0.375, 0.5, 0.3344, 0.5, 0.3344, 0.5, 0.375, 0.5, 0.625, 0.4344, 0.375, 0.4344, 0.375, 0.3156, 0.625, 0.3156, 0.1656, 0.5, 0.125, 0.5, 0.125, 0.5, 0.1656, 0.5, 0.625, 0.5, 0.375, 0.5, 0.375, 0.5, 0.625, 0.5, 0.3094, 0.5, 0.1906, 0.5, 0.1906, 0.5, 0.3094, 0.5, 0.375, 0.25, 0.625, 0.25, 0.625, 0.25, 0.375, 0.25, 0.125, 0.5, 0.125, 0.5, 0.1656, 0.5, 0.1656, 0.5, 0.582, 0.02312, 0.5708, 0.02312, 0.3945, 0.1113, 0.3945, 0.1169, 0.3945, 0.2419, 0.582, 0.2419, 0.582, 0.1169, 0.6656, 0.5, 0.625, 0.5, 0.625, 0.5, 0.6656, 0.5, 0.8094, 0.5, 0.6906, 0.5, 0.6906, 0.5, 0.8094, 0.5, 0.3945, 0.5081, 0.582, 0.5081, 0.582, 0.5081, 0.3945, 0.5081, 0.6101, 0.8156, 0.625, 0.8156, 0.625, 0.9344, 0.6101, 0.9344, 0.625, 1.0, 0.6101, 1.0, 0.6101, 0.9594, 0.625, 0.9594, 0.6101, 0.75, 0.625, 0.75, 0.625, 0.7906, 0.6101, 0.7906, 0.582, 0.6331, 0.582, 0.5081, 0.3945, 0.5081, 0.3945, 0.6331, 0.3945, 0.6387, 0.5708, 0.7269, 0.582, 0.7269, 0.8344, 0.5, 0.8344, 0.5, 0.875, 0.5, 0.875, 0.5, 0.625, 0.5, 0.375, 0.5, 0.375, 0.4594, 0.625, 0.4594, 0.6101, 0.75, 0.375, 0.5149, 0.375, 0.5, 0.625, 0.5, 0.625, 0.75, 0.375, 0.2351, 0.6101, 0.0, 0.625, 0.0, 0.625, 0.25, 0.375, 0.25, 0.8094, 0.75, 0.6906, 0.75, 0.6906, 0.5, 0.8094, 0.5, 0.875, 0.5, 0.875, 0.75, 0.8344, 0.75, 0.8344, 0.5, 0.625, 0.75, 0.625, 0.5, 0.6656, 0.5, 0.6656, 0.75, 0.3344, 0.5149, 0.375, 0.5149, 0.375, 0.75, 0.3344, 0.75, 0.3094, 0.5149, 0.3094, 0.75, 0.1906, 0.75, 0.1906, 0.5149, 0.125, 0.75, 0.125, 0.5149, 0.1656, 0.5149, 0.1656, 0.75, 0.3344, 0.5, 0.375, 0.5, 0.375, 0.5149, 0.3344, 0.5149, 0.3094, 0.5, 0.3094, 0.5149, 0.1906, 0.5149, 0.1906, 0.5, 0.125, 0.5149, 0.125, 0.5, 0.1656, 0.5, 0.1656, 0.5149, 0.3344, 0.5, 0.3344, 0.5, 0.375, 0.5, 0.375, 0.5, 0.1906, 0.5, 0.1906, 0.5, 0.3094, 0.5, 0.3094, 0.5, 0.582, 0.6331, 0.582, 0.5081, 0.3945, 0.5081, 0.3945, 0.6331, 0.3945, 0.6387, 0.5708, 0.7269, 0.582, 0.7269, 0.375, 0.5, 0.375, 0.5, 0.625, 0.5, 0.625, 0.5, 0.625, 0.25, 0.625, 0.25, 0.375, 0.25, 0.375, 0.25, 0.3945, 0.1169, 0.3945, 0.2419, 0.582, 0.2419, 0.582, 0.1169, 0.582, 0.02312, 0.5708, 0.02312, 0.3945, 0.1113, 0.625, 0.5, 0.625, 0.5, 0.6656, 0.5, 0.6656, 0.5, 0.582, 0.2419, 0.3945, 0.2419, 0.3945, 0.2419, 0.582, 0.2419, 0.375, 0.25, 0.625, 0.25, 0.625, 0.2906, 0.375, 0.2906, 0.6906, 0.5, 0.6906, 0.5, 0.8094, 0.5, 0.8094, 0.5, 0.875, 0.5, 0.8344, 0.5, 0.8344, 0.5, 0.875, 0.5, 0.3945, 0.5081, 0.582, 0.5081, 0.582, 0.5081, 0.3945, 0.5081, 0.582, 0.2419, 0.3945, 0.2419, 0.3945, 0.2419, 0.582, 0.2419, 0.375, 0.5, 0.3344, 0.5, 0.3344, 0.5, 0.375, 0.5, 0.625, 0.4344, 0.375, 0.4344, 0.375, 0.3156, 0.625, 0.3156, 0.1656, 0.5, 0.125, 0.5, 0.125, 0.5, 0.1656, 0.5, 0.625, 0.5, 0.375, 0.5, 0.375, 0.5, 0.625, 0.5, 0.3094, 0.5, 0.1906, 0.5, 0.1906, 0.5, 0.3094, 0.5, 0.375, 0.25, 0.625, 0.25, 0.625, 0.25, 0.375, 0.25, 0.125, 0.5, 0.125, 0.5, 0.1656, 0.5, 0.1656, 0.5, 0.582, 0.02312, 0.5708, 0.02312, 0.3945, 0.1113, 0.3945, 0.1169, 0.3945, 0.2419, 0.582, 0.2419, 0.582, 0.1169, 0.6656, 0.5, 0.625, 0.5, 0.625, 0.5, 0.6656, 0.5, 0.8094, 0.5, 0.6906, 0.5, 0.6906, 0.5, 0.8094, 0.5, 0.3945, 0.5081, 0.582, 0.5081, 0.582, 0.5081, 0.3945, 0.5081])
me_cube_007.update()

# ---- objects
ob_box = bpy.data.objects.new('Box', me_plane_007)
ob_batter = bpy.data.objects.new('Batter', me_cube_002)
ob_pehg = bpy.data.objects.new('Pehg', me_cube_007)

# ---- transforms, parenting, visibility, modifiers, constraints
ob_box.location = (0.0, 0.0, 0.0)
ob_batter.location = (44.5, 0.0, 32.0)
ob_pehg.location = (15.5, 38.25, 1.75)
ob_pehg.scale = (10.0, 1.5, 1.5)

# ---- collection membership
col_collection.objects.link(ob_box)
col_collection.objects.link(ob_batter)
col_collection.objects.link(ob_pehg)

# ---- scene / render settings (as saved in the file)
scene.frame_start = 1; scene.frame_end = 250; scene.frame_set(1)
scene.render.engine = 'BLENDER_EEVEE_NEXT'
scene.cycles.sampling_pattern = 'TABULATED_SOBOL'
scene.cycles.use_light_tree = False
scene.view_settings.view_transform = 'Filmic'
scene.unit_settings.scale_length = 0.001
bpy.context.view_layer.update()

# ---- added for rendering (the .blend has no active camera and no usable light): camera, sun
cam_auto = bpy.data.cameras.new('AutoCamera')
cam_auto.lens = 50.0
cam_auto.sensor_width = 36.0
cam_auto.clip_end = 3001.55
ob_auto_camera = bpy.data.objects.new('AutoCamera', cam_auto)
scene.collection.objects.link(ob_auto_camera)
ob_auto_camera.location = (171.029, -205.235, 188.323)
ob_auto_camera.rotation_euler = (1.09748, -7.21219e-08, 0.694738)
scene.camera = ob_auto_camera
light_auto_sun = bpy.data.lights.new('AutoSun', 'SUN')
light_auto_sun.energy = 3.0
light_auto_sun.angle = 0.0523599
ob_auto_sun = bpy.data.objects.new('AutoSun', light_auto_sun)
scene.collection.objects.link(ob_auto_sun)
ob_auto_sun.rotation_euler = (0.872665, 0.174533, 0.523599)
bpy.context.view_layer.update()

